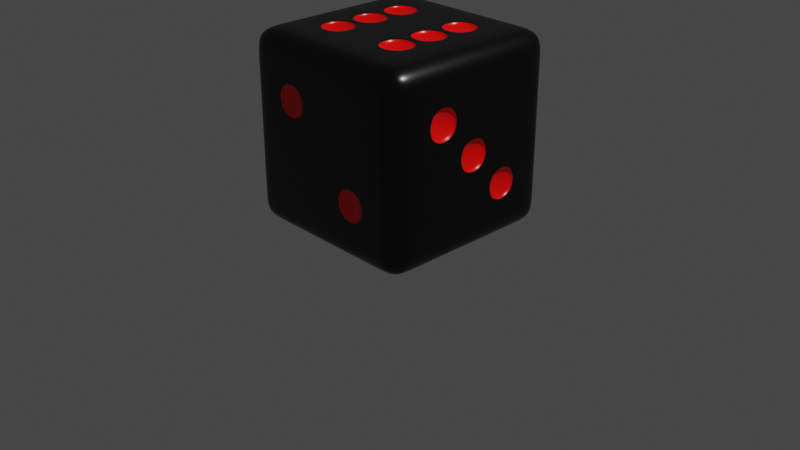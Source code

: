 # Source: dice.blend  (saved by Blender 3.6.13; exported with 4.5.12 LTS)
import bpy
from mathutils import Matrix  # noqa: F401  (used for matrix-valued properties, if any)

bpy.ops.wm.read_factory_settings(use_empty=True)
scene = bpy.context.scene
scene.name = 'Scene'

# ---- collections
col_collection = bpy.data.collections.new('Collection'); scene.collection.children.link(col_collection)

# ---- materials (node trees are filled in below, after node groups)
mat_red = bpy.data.materials.new('red')
mat_red.use_transparent_shadow = False
mat_black = bpy.data.materials.new('black')
mat_black.use_transparent_shadow = False

# ---- material node trees
mat_red.use_nodes = True; mat_red.node_tree.nodes.clear()
_N = mat_red.node_tree.nodes; _L = mat_red.node_tree.links
n0 = _N.new('ShaderNodeBsdfPrincipled'); n0.name = 'Principled BSDF'; n0.location = (10, 300)
n0.distribution = 'GGX'
n0.subsurface_method = 'RANDOM_WALK_SKIN'
n0.inputs[0].default_value = (1.0, 0.0009682, 0.0, 1.0)
n0.inputs[2].default_value = 0.3
n0.inputs[3].default_value = 1.45
n0.inputs[27].default_value = (0.0, 0.0, 0.0, 1.0)
n0.inputs[28].default_value = 1.0
n1 = _N.new('ShaderNodeOutputMaterial'); n1.name = 'Material Output'; n1.location = (300, 300)
_L.new(n0.outputs[0], n1.inputs[0])
n1.is_active_output = True
mat_black.use_nodes = True; mat_black.node_tree.nodes.clear()
_N = mat_black.node_tree.nodes; _L = mat_black.node_tree.links
n0 = _N.new('ShaderNodeBsdfPrincipled'); n0.name = 'Principled BSDF'; n0.location = (10, 300)
n0.distribution = 'GGX'
n0.subsurface_method = 'RANDOM_WALK_SKIN'
n0.inputs[0].default_value = (0.0, 0.0, 0.0, 1.0)
n0.inputs[2].default_value = 0.3
n0.inputs[3].default_value = 1.45
n0.inputs[27].default_value = (0.0, 0.0, 0.0, 1.0)
n0.inputs[28].default_value = 1.0
n1 = _N.new('ShaderNodeOutputMaterial'); n1.name = 'Material Output'; n1.location = (300, 300)
_L.new(n0.outputs[0], n1.inputs[0])
n1.is_active_output = True

# ---- world
world_world = bpy.data.worlds.new('World'); scene.world = world_world
world_world.use_nodes = True; world_world.node_tree.nodes.clear()
_N = world_world.node_tree.nodes; _L = world_world.node_tree.links
n0 = _N.new('ShaderNodeOutputWorld'); n0.name = 'World Output'; n0.location = (300, 300)
n1 = _N.new('ShaderNodeBackground'); n1.name = 'Background'; n1.location = (10, 300)
n1.inputs[0].default_value = (0.05088, 0.05088, 0.05088, 1.0)
_L.new(n1.outputs[0], n0.inputs[0])
n0.is_active_output = True
world_world.color = (0.05088, 0.05088, 0.05088)
world_world.use_sun_shadow = False
world_world.sun_shadow_jitter_overblur = 0.0

# ---- cameras
cam_camera = bpy.data.cameras.new('Camera')
cam_camera.clip_end = 100.0
cam_camera.ortho_scale = 7.314

# ---- lights
light_light = bpy.data.lights.new('Light', 'POINT')
light_light.transmission_factor = 0.0
light_light.energy = 1000.0
light_light.shadow_soft_size = 0.1
light_light.shadow_maximum_resolution = 0.006
light_light.use_absolute_resolution = True

# ---- meshes
me_cube_002 = bpy.data.meshes.new('Cube.002')
me_cube_002.from_pydata([(0.6011, 0.6, 1.0), (0.6011, 0.2, 1.0), (0.6011, -0.2, 1.0), (0.6011, -0.6, 1.0), (0.2011, 0.6, 1.0), (0.2011, 0.2, 1.0), (0.2011, -0.2, 1.0), (0.2011, -0.6, 1.0), (-0.1989, 0.6, 1.0), (-0.1989, 0.2, 1.0), (-0.1989, -0.2, 1.0), (-0.1989, -0.6, 1.0), (-0.5989, 0.6, 1.0), (-0.5989, 0.2, 1.0), (-0.5989, -0.2, 1.0), (-0.5989, -0.6, 1.0), (-0.5989, 0.6, -1.0), (-0.5989, 0.2, -1.0), (-0.5989, -0.2, -1.0), (-0.5989, -0.6, -1.0), (-0.1989, 0.6, -1.0), (-0.1989, 0.2, -1.0), (-0.1989, -0.2, -1.0), (-0.1989, -0.6, -1.0), (0.2011, 0.6, -1.0), (0.2011, 0.2, -1.0), (0.2011, -0.2, -1.0), (0.2011, -0.6, -1.0), (0.6011, 0.6, -1.0), (0.6011, 0.2, -1.0), (0.6011, -0.2, -1.0), (0.6011, -0.6, -1.0), (0.6011, -1.0, 0.6), (0.6011, -1.0, 0.2), (0.6011, -1.0, -0.2), (0.6011, -1.0, -0.6), (0.2011, -1.0, 0.6), (0.2011, -1.0, 0.2), (0.2011, -1.0, -0.2), (0.2011, -1.0, -0.6), (-0.1989, -1.0, 0.6), (-0.1989, -1.0, 0.2), (-0.1989, -1.0, -0.2), (-0.1989, -1.0, -0.6), (-0.5989, -1.0, 0.6), (-0.5989, -1.0, 0.2), (-0.5989, -1.0, -0.2), (-0.5989, -1.0, -0.6), (-0.5989, 1.0, 0.6), (-0.5989, 1.0, 0.2), (-0.5989, 1.0, -0.2), (-0.5989, 1.0, -0.6), (-0.1989, 1.0, 0.6), (-0.1989, 1.0, 0.2), (-0.1989, 1.0, -0.2), (-0.1989, 1.0, -0.6), (0.2011, 1.0, 0.6), (0.2011, 1.0, 0.2), (0.2011, 1.0, -0.2), (0.2011, 1.0, -0.6), (0.6011, 1.0, 0.6), (0.6011, 1.0, 0.2), (0.6011, 1.0, -0.2), (0.6011, 1.0, -0.6), (1.0, 0.6, 0.6), (1.0, 0.6, 0.2), (1.0, 0.6, -0.2), (1.0, 0.6, -0.6), (1.0, 0.2, 0.6), (1.0, 0.2, 0.2), (1.0, 0.2, -0.2), (1.0, 0.2, -0.6), (1.0, -0.2, 0.6), (1.0, -0.2, 0.2), (1.0, -0.2, -0.2), (1.0, -0.2, -0.6), (1.0, -0.6, 0.6), (1.0, -0.6, 0.2), (1.0, -0.6, -0.2), (1.0, -0.6, -0.6), (-1.0, -0.6, 0.6), (-1.0, -0.6, 0.2), (-1.0, -0.6, -0.2), (-1.0, -0.6, -0.6), (-1.0, -0.2, 0.6), (-1.0, -0.2, 0.2), (-1.0, -0.2, -0.2), (-1.0, -0.2, -0.6), (-1.0, 0.2, 0.6), (-1.0, 0.2, 0.2), (-1.0, 0.2, -0.2), (-1.0, 0.2, -0.6), (-1.0, 0.6, 0.6), (-1.0, 0.6, 0.2), (-1.0, 0.6, -0.2), (-1.0, 0.6, -0.6), (-1.0, -0.8, -0.8), (-0.8, -0.8, -1.0), (-0.8, -1.0, -0.8), (-0.9848, -0.8, -0.8765), (-0.9414, -0.8, -0.9414), (-0.9848, -0.8765, -0.8), (-0.9664, -0.8785, -0.8785), (-0.9313, -0.8745, -0.9313), (-0.9155, -0.9155, -0.9155), (-0.8, -0.8765, -0.9848), (-0.8, -0.9414, -0.9414), (-0.8765, -0.8, -0.9848), (-0.8785, -0.8785, -0.9664), (-0.8745, -0.9313, -0.9313), (-0.8765, -0.9848, -0.8), (-0.9414, -0.9414, -0.8), (-0.8, -0.9848, -0.8765), (-0.8785, -0.9664, -0.8785), (-0.9313, -0.9313, -0.8745), (-1.0, -0.8, 0.8), (-0.8, -1.0, 0.8), (-0.8, -0.8, 1.0), (-0.9848, -0.8765, 0.8), (-0.9414, -0.9414, 0.8), (-0.9848, -0.8, 0.8765), (-0.9664, -0.8785, 0.8785), (-0.9313, -0.9313, 0.8745), (-0.9155, -0.9155, 0.9155), (-0.8, -0.9848, 0.8765), (-0.8, -0.9414, 0.9414), (-0.8765, -0.9848, 0.8), (-0.8785, -0.9664, 0.8785), (-0.8745, -0.9313, 0.9313), (-0.8765, -0.8, 0.9848), (-0.9414, -0.8, 0.9414), (-0.8, -0.8765, 0.9848), (-0.8785, -0.8785, 0.9664), (-0.9313, -0.8745, 0.9313), (-1.0, 0.8, -0.8), (-0.8, 1.0, -0.8), (-0.8, 0.8, -1.0), (-0.9848, 0.8765, -0.8), (-0.9414, 0.9414, -0.8), (-0.9848, 0.8, -0.8765), (-0.9664, 0.8785, -0.8785), (-0.9313, 0.9313, -0.8745), (-0.9155, 0.9155, -0.9155), (-0.8, 0.9848, -0.8765), (-0.8, 0.9414, -0.9414), (-0.8765, 0.9848, -0.8), (-0.8785, 0.9664, -0.8785), (-0.8745, 0.9313, -0.9313), (-0.8765, 0.8, -0.9848), (-0.9414, 0.8, -0.9414), (-0.8, 0.8765, -0.9848), (-0.8785, 0.8785, -0.9664), (-0.9313, 0.8745, -0.9313), (-1.0, 0.8, 0.8), (-0.8, 0.8, 1.0), (-0.8, 1.0, 0.8), (-0.9848, 0.8, 0.8765), (-0.9414, 0.8, 0.9414), (-0.9848, 0.8765, 0.8), (-0.9664, 0.8785, 0.8785), (-0.9313, 0.8745, 0.9313), (-0.9155, 0.9155, 0.9155), (-0.8, 0.8765, 0.9848), (-0.8, 0.9414, 0.9414), (-0.8765, 0.8, 0.9848), (-0.8785, 0.8785, 0.9664), (-0.8745, 0.9313, 0.9313), (-0.8765, 0.9848, 0.8), (-0.9414, 0.9414, 0.8), (-0.8, 0.9848, 0.8765), (-0.8785, 0.9664, 0.8785), (-0.9313, 0.9313, 0.8745), (1.0, -0.8, -0.8), (0.8, -1.0, -0.8), (0.8, -0.8, -1.0), (0.9848, -0.8765, -0.8), (0.9414, -0.9414, -0.8), (0.9848, -0.8, -0.8765), (0.9664, -0.8785, -0.8785), (0.9313, -0.9313, -0.8745), (0.9155, -0.9155, -0.9155), (0.8, -0.9848, -0.8765), (0.8, -0.9414, -0.9414), (0.8765, -0.9848, -0.8), (0.8785, -0.9664, -0.8785), (0.8745, -0.9313, -0.9313), (0.8765, -0.8, -0.9848), (0.9414, -0.8, -0.9414), (0.8, -0.8765, -0.9848), (0.8785, -0.8785, -0.9664), (0.9313, -0.8745, -0.9313), (1.0, -0.8, 0.8), (0.8, -0.8, 1.0), (0.8, -1.0, 0.8), (0.9848, -0.8, 0.8765), (0.9414, -0.8, 0.9414), (0.9848, -0.8765, 0.8), (0.9664, -0.8785, 0.8785), (0.9313, -0.8745, 0.9313), (0.9155, -0.9155, 0.9155), (0.8, -0.8765, 0.9848), (0.8, -0.9414, 0.9414), (0.8765, -0.8, 0.9848), (0.8785, -0.8785, 0.9664), (0.8745, -0.9313, 0.9313), (0.8765, -0.9848, 0.8), (0.9414, -0.9414, 0.8), (0.8, -0.9848, 0.8765), (0.8785, -0.9664, 0.8785), (0.9313, -0.9313, 0.8745), (0.8, 1.0, -0.8), (1.0, 0.8, -0.8), (0.8, 0.8, -1.0), (0.8765, 0.9848, -0.8), (0.9414, 0.9414, -0.8), (0.8, 0.9848, -0.8765), (0.8785, 0.9664, -0.8785), (0.9313, 0.9313, -0.8745), (0.9155, 0.9155, -0.9155), (0.9848, 0.8, -0.8765), (0.9414, 0.8, -0.9414), (0.9848, 0.8765, -0.8), (0.9664, 0.8785, -0.8785), (0.9313, 0.8745, -0.9313), (0.8, 0.8765, -0.9848), (0.8, 0.9414, -0.9414), (0.8765, 0.8, -0.9848), (0.8785, 0.8785, -0.9664), (0.8745, 0.9313, -0.9313), (0.8, 1.0, 0.8), (0.8, 0.8, 1.0), (1.0, 0.8, 0.8), (0.8, 0.9848, 0.8765), (0.8, 0.9414, 0.9414), (0.8765, 0.9848, 0.8), (0.8785, 0.9664, 0.8785), (0.8745, 0.9313, 0.9313), (0.9155, 0.9155, 0.9155), (0.8765, 0.8, 0.9848), (0.9414, 0.8, 0.9414), (0.8, 0.8765, 0.9848), (0.8785, 0.8785, 0.9664), (0.9313, 0.8745, 0.9313), (0.9848, 0.8765, 0.8), (0.9414, 0.9414, 0.8), (0.9848, 0.8, 0.8765), (0.9664, 0.8785, 0.8785), (0.9313, 0.9313, 0.8745), (0.6011, 0.8, -1.0), (0.6011, 1.0, -0.8), (0.6011, 0.8765, -0.9848), (0.6011, 0.9414, -0.9414), (0.6011, 0.9848, -0.8765), (0.2011, 0.8, -1.0), (0.2011, 1.0, -0.8), (0.2011, 0.8765, -0.9848), (0.2011, 0.9414, -0.9414), (0.2011, 0.9848, -0.8765), (-0.1989, 0.8, -1.0), (-0.1989, 1.0, -0.8), (-0.1989, 0.8765, -0.9848), (-0.1989, 0.9414, -0.9414), (-0.1989, 0.9848, -0.8765), (-0.5989, 1.0, -0.8), (-0.5989, 0.8, -1.0), (-0.5989, 0.9848, -0.8765), (-0.5989, 0.9414, -0.9414), (-0.5989, 0.8765, -0.9848), (-0.5989, 0.8, 1.0), (-0.5989, 1.0, 0.8), (-0.5989, 0.8765, 0.9848), (-0.5989, 0.9414, 0.9414), (-0.5989, 0.9848, 0.8765), (-0.1989, 0.8, 1.0), (-0.1989, 1.0, 0.8), (-0.1989, 0.8765, 0.9848), (-0.1989, 0.9414, 0.9414), (-0.1989, 0.9848, 0.8765), (0.2011, 0.8, 1.0), (0.2011, 1.0, 0.8), (0.2011, 0.8765, 0.9848), (0.2011, 0.9414, 0.9414), (0.2011, 0.9848, 0.8765), (0.6011, 1.0, 0.8), (0.6011, 0.8, 1.0), (0.6011, 0.9848, 0.8765), (0.6011, 0.9414, 0.9414), (0.6011, 0.8765, 0.9848), (-0.5989, -0.8, -1.0), (-0.5989, -1.0, -0.8), (-0.5989, -0.8765, -0.9848), (-0.5989, -0.9414, -0.9414), (-0.5989, -0.9848, -0.8765), (-0.1989, -0.8, -1.0), (-0.1989, -1.0, -0.8), (-0.1989, -0.8765, -0.9848), (-0.1989, -0.9414, -0.9414), (-0.1989, -0.9848, -0.8765), (0.2011, -0.8, -1.0), (0.2011, -1.0, -0.8), (0.2011, -0.8765, -0.9848), (0.2011, -0.9414, -0.9414), (0.2011, -0.9848, -0.8765), (0.6011, -1.0, -0.8), (0.6011, -0.8, -1.0), (0.6011, -0.9848, -0.8765), (0.6011, -0.9414, -0.9414), (0.6011, -0.8765, -0.9848), (0.6011, -0.8, 1.0), (0.6011, -1.0, 0.8), (0.6011, -0.8765, 0.9848), (0.6011, -0.9414, 0.9414), (0.6011, -0.9848, 0.8765), (0.2011, -0.8, 1.0), (0.2011, -1.0, 0.8), (0.2011, -0.8765, 0.9848), (0.2011, -0.9414, 0.9414), (0.2011, -0.9848, 0.8765), (-0.1989, -0.8, 1.0), (-0.1989, -1.0, 0.8), (-0.1989, -0.8765, 0.9848), (-0.1989, -0.9414, 0.9414), (-0.1989, -0.9848, 0.8765), (-0.5989, -1.0, 0.8), (-0.5989, -0.8, 1.0), (-0.5989, -0.9848, 0.8765), (-0.5989, -0.9414, 0.9414), (-0.5989, -0.8765, 0.9848), (-0.8, 0.6, -1.0), (-1.0, 0.6, -0.8), (-0.8765, 0.6, -0.9848), (-0.9414, 0.6, -0.9414), (-0.9848, 0.6, -0.8765), (-0.8, 0.2, -1.0), (-1.0, 0.2, -0.8), (-0.8765, 0.2, -0.9848), (-0.9414, 0.2, -0.9414), (-0.9848, 0.2, -0.8765), (-0.8, -0.2, -1.0), (-1.0, -0.2, -0.8), (-0.8765, -0.2, -0.9848), (-0.9414, -0.2, -0.9414), (-0.9848, -0.2, -0.8765), (-1.0, -0.6, -0.8), (-0.8, -0.6, -1.0), (-0.9848, -0.6, -0.8765), (-0.9414, -0.6, -0.9414), (-0.8765, -0.6, -0.9848), (-0.8, -0.6, 1.0), (-1.0, -0.6, 0.8), (-0.8765, -0.6, 0.9848), (-0.9414, -0.6, 0.9414), (-0.9848, -0.6, 0.8765), (-0.8, -0.2, 1.0), (-1.0, -0.2, 0.8), (-0.8765, -0.2, 0.9848), (-0.9414, -0.2, 0.9414), (-0.9848, -0.2, 0.8765), (-0.8, 0.2, 1.0), (-1.0, 0.2, 0.8), (-0.8765, 0.2, 0.9848), (-0.9414, 0.2, 0.9414), (-0.9848, 0.2, 0.8765), (-1.0, 0.6, 0.8), (-0.8, 0.6, 1.0), (-0.9848, 0.6, 0.8765), (-0.9414, 0.6, 0.9414), (-0.8765, 0.6, 0.9848), (0.8, -0.6, -1.0), (1.0, -0.6, -0.8), (0.8765, -0.6, -0.9848), (0.9414, -0.6, -0.9414), (0.9848, -0.6, -0.8765), (0.8, -0.2, -1.0), (1.0, -0.2, -0.8), (0.8765, -0.2, -0.9848), (0.9414, -0.2, -0.9414), (0.9848, -0.2, -0.8765), (0.8, 0.2, -1.0), (1.0, 0.2, -0.8), (0.8765, 0.2, -0.9848), (0.9414, 0.2, -0.9414), (0.9848, 0.2, -0.8765), (1.0, 0.6, -0.8), (0.8, 0.6, -1.0), (0.9848, 0.6, -0.8765), (0.9414, 0.6, -0.9414), (0.8765, 0.6, -0.9848), (0.8, 0.6, 1.0), (1.0, 0.6, 0.8), (0.8765, 0.6, 0.9848), (0.9414, 0.6, 0.9414), (0.9848, 0.6, 0.8765), (0.8, 0.2, 1.0), (1.0, 0.2, 0.8), (0.8765, 0.2, 0.9848), (0.9414, 0.2, 0.9414), (0.9848, 0.2, 0.8765), (0.8, -0.2, 1.0), (1.0, -0.2, 0.8), (0.8765, -0.2, 0.9848), (0.9414, -0.2, 0.9414), (0.9848, -0.2, 0.8765), (1.0, -0.6, 0.8), (0.8, -0.6, 1.0), (0.9848, -0.6, 0.8765), (0.9414, -0.6, 0.9414), (0.8765, -0.6, 0.9848), (-0.8, -1.0, -0.6), (-1.0, -0.8, -0.6), (-0.8765, -0.9848, -0.6), (-0.9414, -0.9414, -0.6), (-0.9848, -0.8765, -0.6), (-0.8, -1.0, -0.2), (-1.0, -0.8, -0.2), (-0.8765, -0.9848, -0.2), (-0.9414, -0.9414, -0.2), (-0.9848, -0.8765, -0.2), (-0.8, -1.0, 0.2), (-1.0, -0.8, 0.2), (-0.8765, -0.9848, 0.2), (-0.9414, -0.9414, 0.2), (-0.9848, -0.8765, 0.2), (-1.0, -0.8, 0.6), (-0.8, -1.0, 0.6), (-0.9848, -0.8765, 0.6), (-0.9414, -0.9414, 0.6), (-0.8765, -0.9848, 0.6), (-0.8, 1.0, 0.6), (-1.0, 0.8, 0.6), (-0.8765, 0.9848, 0.6), (-0.9414, 0.9414, 0.6), (-0.9848, 0.8765, 0.6), (-0.8, 1.0, 0.2), (-1.0, 0.8, 0.2), (-0.8765, 0.9848, 0.2), (-0.9414, 0.9414, 0.2), (-0.9848, 0.8765, 0.2), (-0.8, 1.0, -0.2), (-1.0, 0.8, -0.2), (-0.8765, 0.9848, -0.2), (-0.9414, 0.9414, -0.2), (-0.9848, 0.8765, -0.2), (-1.0, 0.8, -0.6), (-0.8, 1.0, -0.6), (-0.9848, 0.8765, -0.6), (-0.9414, 0.9414, -0.6), (-0.8765, 0.9848, -0.6), (1.0, 0.8, 0.6), (0.8, 1.0, 0.6), (0.9848, 0.8765, 0.6), (0.9414, 0.9414, 0.6), (0.8765, 0.9848, 0.6), (1.0, 0.8, 0.2), (0.8, 1.0, 0.2), (0.9848, 0.8765, 0.2), (0.9414, 0.9414, 0.2), (0.8765, 0.9848, 0.2), (1.0, 0.8, -0.2), (0.8, 1.0, -0.2), (0.9848, 0.8765, -0.2), (0.9414, 0.9414, -0.2), (0.8765, 0.9848, -0.2), (0.8, 1.0, -0.6), (1.0, 0.8, -0.6), (0.8765, 0.9848, -0.6), (0.9414, 0.9414, -0.6), (0.9848, 0.8765, -0.6), (0.8, -1.0, 0.6), (1.0, -0.8, 0.6), (0.8765, -0.9848, 0.6), (0.9414, -0.9414, 0.6), (0.9848, -0.8765, 0.6), (0.8, -1.0, 0.2), (1.0, -0.8, 0.2), (0.8765, -0.9848, 0.2), (0.9414, -0.9414, 0.2), (0.9848, -0.8765, 0.2), (0.8, -1.0, -0.2), (1.0, -0.8, -0.2), (0.8765, -0.9848, -0.2), (0.9414, -0.9414, -0.2), (0.9848, -0.8765, -0.2), (1.0, -0.8, -0.6), (0.8, -1.0, -0.6), (0.9848, -0.8765, -0.6), (0.9414, -0.9414, -0.6), (0.8765, -0.9848, -0.6), (-0.1689, 0.17, -1.0), (0.1711, 0.17, -1.0), (0.1711, -0.17, -1.0), (-0.1689, -0.17, -1.0), (-0.2289, 0.57, 1.0), (-0.5689, 0.57, 1.0), (-0.5689, 0.23, 1.0), (-0.2289, 0.23, 1.0), (-0.2289, 0.17, 1.0), (-0.5689, 0.17, 1.0), (-0.5689, -0.17, 1.0), (-0.2289, -0.17, 1.0), (-0.2289, -0.23, 1.0), (-0.5689, -0.23, 1.0), (-0.5689, -0.57, 1.0), (-0.2289, -0.57, 1.0), (0.5711, 0.57, 1.0), (0.2311, 0.57, 1.0), (0.2311, 0.23, 1.0), (0.5711, 0.23, 1.0), (0.5711, 0.17, 1.0), (0.2311, 0.17, 1.0), (0.2311, -0.17, 1.0), (0.5711, -0.17, 1.0), (0.5711, -0.23, 1.0), (0.2311, -0.23, 1.0), (0.2311, -0.57, 1.0), (0.5711, -0.57, 1.0), (-1.0, 0.23, -0.57), (-1.0, 0.23, -0.23), (-1.0, 0.57, -0.23), (-1.0, 0.57, -0.57), (-1.0, 0.23, 0.23), (-1.0, 0.23, 0.57), (-1.0, 0.57, 0.57), (-1.0, 0.57, 0.23), (-1.0, -0.57, -0.57), (-1.0, -0.57, -0.23), (-1.0, -0.23, -0.23), (-1.0, -0.23, -0.57), (-1.0, -0.57, 0.23), (-1.0, -0.57, 0.57), (-1.0, -0.23, 0.57), (-1.0, -0.23, 0.23), (1.0, -0.23, 0.23), (1.0, -0.23, 0.57), (1.0, -0.57, 0.57), (1.0, -0.57, 0.23), (1.0, 0.17, -0.17), (1.0, 0.17, 0.17), (1.0, -0.17, 0.17), (1.0, -0.17, -0.17), (1.0, 0.57, -0.57), (1.0, 0.57, -0.23), (1.0, 0.23, -0.23), (1.0, 0.23, -0.57), (0.2311, 1.0, -0.57), (0.2311, 1.0, -0.23), (0.5711, 1.0, -0.23), (0.5711, 1.0, -0.57), (0.2311, 1.0, 0.23), (0.2311, 1.0, 0.57), (0.5711, 1.0, 0.57), (0.5711, 1.0, 0.23), (-0.1689, 1.0, -0.17), (-0.1689, 1.0, 0.17), (0.1711, 1.0, 0.17), (0.1711, 1.0, -0.17), (-0.5689, 1.0, -0.57), (-0.5689, 1.0, -0.23), (-0.2289, 1.0, -0.23), (-0.2289, 1.0, -0.57), (-0.5689, 1.0, 0.23), (-0.5689, 1.0, 0.57), (-0.2289, 1.0, 0.57), (-0.2289, 1.0, 0.23), (-0.2289, -1.0, 0.23), (-0.2289, -1.0, 0.57), (-0.5689, -1.0, 0.57), (-0.5689, -1.0, 0.23), (0.5711, -1.0, -0.57), (0.5711, -1.0, -0.23), (0.2311, -1.0, -0.23), (0.2311, -1.0, -0.57), (0.1711, 0.17, -0.97), (-0.1689, 0.17, -0.97), (-0.1689, -0.17, -0.97), (0.1711, -0.17, -0.97), (-0.5689, 0.57, 0.97), (-0.2289, 0.57, 0.97), (-0.2289, 0.23, 0.97), (-0.5689, 0.23, 0.97), (-0.5689, 0.17, 0.97), (-0.2289, 0.17, 0.97), (-0.2289, -0.17, 0.97), (-0.5689, -0.17, 0.97), (-0.5689, -0.23, 0.97), (-0.2289, -0.23, 0.97), (-0.2289, -0.57, 0.97), (-0.5689, -0.57, 0.97), (0.2311, 0.57, 0.97), (0.5711, 0.57, 0.97), (0.5711, 0.23, 0.97), (0.2311, 0.23, 0.97), (0.2311, 0.17, 0.97), (0.5711, 0.17, 0.97), (0.5711, -0.17, 0.97), (0.2311, -0.17, 0.97), (0.2311, -0.23, 0.97), (0.5711, -0.23, 0.97), (0.5711, -0.57, 0.97), (0.2311, -0.57, 0.97), (-0.97, 0.23, -0.23), (-0.97, 0.23, -0.57), (-0.97, 0.57, -0.57), (-0.97, 0.57, -0.23), (-0.97, 0.23, 0.57), (-0.97, 0.23, 0.23), (-0.97, 0.57, 0.23), (-0.97, 0.57, 0.57), (-0.97, -0.57, -0.23), (-0.97, -0.57, -0.57), (-0.97, -0.23, -0.57), (-0.97, -0.23, -0.23), (-0.97, -0.57, 0.57), (-0.97, -0.57, 0.23), (-0.97, -0.23, 0.23), (-0.97, -0.23, 0.57), (0.97, -0.23, 0.57), (0.97, -0.23, 0.23), (0.97, -0.57, 0.23), (0.97, -0.57, 0.57), (0.97, 0.17, 0.17), (0.97, 0.17, -0.17), (0.97, -0.17, -0.17), (0.97, -0.17, 0.17), (0.97, 0.57, -0.23), (0.97, 0.57, -0.57), (0.97, 0.23, -0.57), (0.97, 0.23, -0.23), (0.2311, 0.97, -0.23), (0.2311, 0.97, -0.57), (0.5711, 0.97, -0.57), (0.5711, 0.97, -0.23), (0.2311, 0.97, 0.57), (0.2311, 0.97, 0.23), (0.5711, 0.97, 0.23), (0.5711, 0.97, 0.57), (-0.1689, 0.97, 0.17), (-0.1689, 0.97, -0.17), (0.1711, 0.97, -0.17), (0.1711, 0.97, 0.17), (-0.5689, 0.97, -0.23), (-0.5689, 0.97, -0.57), (-0.2289, 0.97, -0.57), (-0.2289, 0.97, -0.23), (-0.5689, 0.97, 0.57), (-0.5689, 0.97, 0.23), (-0.2289, 0.97, 0.23), (-0.2289, 0.97, 0.57), (-0.2289, -0.97, 0.57), (-0.2289, -0.97, 0.23), (-0.5689, -0.97, 0.23), (-0.5689, -0.97, 0.57), (0.5711, -0.97, -0.23), (0.5711, -0.97, -0.57), (0.2311, -0.97, -0.57), (0.2311, -0.97, -0.23), (-0.01886, 0.02, -0.933), (0.02114, 0.02, -0.933), (0.02114, -0.02, -0.933), (-0.01886, -0.02, -0.933), (-0.3789, 0.42, 0.933), (-0.4189, 0.42, 0.933), (-0.4189, 0.38, 0.933), (-0.3789, 0.38, 0.933), (-0.3789, 0.02, 0.933), (-0.4189, 0.02, 0.933), (-0.4189, -0.02, 0.933), (-0.3789, -0.02, 0.933), (-0.3789, -0.38, 0.933), (-0.4189, -0.38, 0.933), (-0.4189, -0.42, 0.933), (-0.3789, -0.42, 0.933), (0.4211, 0.42, 0.933), (0.3811, 0.42, 0.933), (0.3811, 0.38, 0.933), (0.4211, 0.38, 0.933), (0.4211, 0.02, 0.933), (0.3811, 0.02, 0.933), (0.3811, -0.02, 0.933), (0.4211, -0.02, 0.933), (0.4211, -0.38, 0.933), (0.3811, -0.38, 0.933), (0.3811, -0.42, 0.933), (0.4211, -0.42, 0.933), (-0.933, 0.38, -0.42), (-0.933, 0.38, -0.38), (-0.933, 0.42, -0.38), (-0.933, 0.42, -0.42), (-0.933, 0.38, 0.38), (-0.933, 0.38, 0.42), (-0.933, 0.42, 0.42), (-0.933, 0.42, 0.38), (-0.933, -0.42, -0.42), (-0.933, -0.42, -0.38), (-0.933, -0.38, -0.38), (-0.933, -0.38, -0.42), (-0.933, -0.42, 0.38), (-0.933, -0.42, 0.42), (-0.933, -0.38, 0.42), (-0.933, -0.38, 0.38), (0.933, -0.38, 0.38), (0.933, -0.38, 0.42), (0.933, -0.42, 0.42), (0.933, -0.42, 0.38), (0.933, 0.02, -0.02), (0.933, 0.02, 0.02), (0.933, -0.02, 0.02), (0.933, -0.02, -0.02), (0.933, 0.42, -0.42), (0.933, 0.42, -0.38), (0.933, 0.38, -0.38), (0.933, 0.38, -0.42), (0.3811, 0.933, -0.42), (0.3811, 0.933, -0.38), (0.4211, 0.933, -0.38), (0.4211, 0.933, -0.42), (0.3811, 0.933, 0.38), (0.3811, 0.933, 0.42), (0.4211, 0.933, 0.42), (0.4211, 0.933, 0.38), (-0.01886, 0.933, -0.02), (-0.01886, 0.933, 0.02), (0.02114, 0.933, 0.02), (0.02114, 0.933, -0.02), (-0.4189, 0.933, -0.42), (-0.4189, 0.933, -0.38), (-0.3789, 0.933, -0.38), (-0.3789, 0.933, -0.42), (-0.4189, 0.933, 0.38), (-0.4189, 0.933, 0.42), (-0.3789, 0.933, 0.42), (-0.3789, 0.933, 0.38), (-0.3789, -0.933, 0.38), (-0.3789, -0.933, 0.42), (-0.4189, -0.933, 0.42), (-0.4189, -0.933, 0.38), (0.4211, -0.933, -0.42), (0.4211, -0.933, -0.38), (0.3811, -0.933, -0.38), (0.3811, -0.933, -0.42)], [], [(369, 79, 483, 172), (254, 59, 63, 249), (249, 63, 463, 210), (15, 348, 117, 324), (404, 3, 308, 192), (329, 95, 443, 134), (468, 193, 309, 32), (36, 314, 319, 40), (40, 319, 323, 44), (334, 91, 95, 329), (289, 47, 408, 98), (299, 39, 43, 294), (303, 35, 39, 299), (32, 309, 314, 36), (76, 403, 191, 469), (3, 7, 313, 308), (7, 11, 318, 313), (11, 15, 324, 318), (92, 363, 153, 429), (278, 273, 8, 4), (284, 278, 4, 0), (294, 43, 47, 289), (259, 55, 59, 254), (24, 28, 29, 25), (25, 29, 30, 26), (26, 30, 31, 27), (263, 51, 55, 259), (20, 24, 25, 21), (514, 515, 598, 599), (22, 26, 27, 23), (273, 268, 12, 8), (16, 20, 21, 17), (17, 21, 22, 18), (18, 22, 23, 19), (268, 154, 364, 12), (339, 87, 91, 334), (343, 83, 87, 339), (80, 349, 354, 84), (48, 269, 274, 52), (555, 552, 637, 638), (500, 501, 584, 585), (566, 567, 650, 651), (52, 274, 279, 56), (4, 8, 9, 5), (5, 9, 10, 6), (6, 10, 11, 7), (56, 279, 283, 60), (513, 514, 599, 596), (552, 553, 636, 637), (565, 566, 651, 648), (448, 231, 389, 64), (68, 394, 399, 72), (72, 399, 403, 76), (47, 46, 413, 408), (428, 155, 269, 48), (374, 75, 79, 369), (88, 359, 363, 92), (84, 354, 359, 88), (230, 284, 0, 388), (64, 389, 394, 68), (383, 67, 71, 379), (379, 71, 75, 374), (60, 283, 229, 449), (388, 0, 1, 393), (393, 1, 2, 398), (398, 2, 3, 404), (44, 323, 116, 424), (14, 353, 348, 15), (13, 358, 353, 14), (12, 364, 358, 13), (328, 16, 17, 333), (515, 512, 597, 598), (90, 89, 93, 94), (526, 527, 610, 611), (333, 17, 18, 338), (87, 86, 90, 91), (86, 85, 89, 90), (85, 84, 88, 89), (338, 18, 19, 344), (567, 564, 649, 650), (82, 81, 85, 86), (512, 513, 596, 597), (344, 19, 288, 97), (46, 45, 418, 413), (45, 44, 424, 418), (93, 92, 429, 434), (30, 373, 368, 31), (75, 74, 78, 79), (74, 73, 77, 78), (525, 526, 611, 608), (29, 378, 373, 30), (71, 70, 74, 75), (564, 565, 648, 649), (69, 68, 72, 73), (28, 384, 378, 29), (527, 524, 609, 610), (66, 65, 69, 70), (65, 64, 68, 69), (248, 212, 384, 28), (77, 76, 469, 474), (63, 62, 459, 463), (62, 61, 454, 459), (253, 248, 28, 24), (538, 539, 622, 623), (58, 57, 61, 62), (524, 525, 608, 609), (258, 253, 24, 20), (55, 54, 58, 59), (537, 538, 623, 620), (53, 52, 56, 57), (264, 258, 20, 16), (498, 499, 582, 583), (50, 49, 53, 54), (539, 536, 621, 622), (136, 264, 16, 328), (61, 60, 449, 454), (95, 94, 439, 443), (94, 93, 434, 439), (19, 23, 293, 288), (43, 42, 46, 47), (42, 41, 45, 46), (550, 551, 634, 635), (23, 27, 298, 293), (39, 38, 42, 43), (38, 37, 41, 42), (37, 36, 40, 41), (27, 31, 304, 298), (497, 498, 583, 580), (34, 33, 37, 38), (33, 32, 36, 37), (31, 368, 174, 304), (79, 78, 479, 483), (78, 77, 474, 479), (423, 115, 349, 80), (409, 414, 82, 83), (414, 419, 81, 82), (419, 423, 80, 81), (173, 484, 35, 303), (484, 478, 34, 35), (478, 473, 33, 34), (473, 468, 32, 33), (211, 464, 67, 383), (464, 458, 66, 67), (458, 453, 65, 66), (453, 448, 64, 65), (135, 444, 51, 263), (444, 438, 50, 51), (438, 433, 49, 50), (433, 428, 48, 49), (96, 99, 102, 101), (99, 100, 103, 102), (101, 102, 114, 111), (102, 103, 104, 114), (97, 105, 108, 107), (105, 106, 109, 108), (107, 108, 103, 100), (108, 109, 104, 103), (98, 110, 113, 112), (110, 111, 114, 113), (112, 113, 109, 106), (113, 114, 104, 109), (115, 118, 121, 120), (118, 119, 122, 121), (120, 121, 133, 130), (121, 122, 123, 133), (116, 124, 127, 126), (124, 125, 128, 127), (126, 127, 122, 119), (127, 128, 123, 122), (117, 129, 132, 131), (129, 130, 133, 132), (131, 132, 128, 125), (132, 133, 123, 128), (134, 137, 140, 139), (137, 138, 141, 140), (139, 140, 152, 149), (140, 141, 142, 152), (135, 143, 146, 145), (143, 144, 147, 146), (145, 146, 141, 138), (146, 147, 142, 141), (136, 148, 151, 150), (148, 149, 152, 151), (150, 151, 147, 144), (151, 152, 142, 147), (153, 156, 159, 158), (156, 157, 160, 159), (158, 159, 171, 168), (159, 160, 161, 171), (154, 162, 165, 164), (162, 163, 166, 165), (164, 165, 160, 157), (165, 166, 161, 160), (155, 167, 170, 169), (167, 168, 171, 170), (169, 170, 166, 163), (170, 171, 161, 166), (172, 175, 178, 177), (175, 176, 179, 178), (177, 178, 190, 187), (178, 179, 180, 190), (173, 181, 184, 183), (181, 182, 185, 184), (183, 184, 179, 176), (184, 185, 180, 179), (174, 186, 189, 188), (186, 187, 190, 189), (188, 189, 185, 182), (189, 190, 180, 185), (191, 194, 197, 196), (194, 195, 198, 197), (196, 197, 209, 206), (197, 198, 199, 209), (192, 200, 203, 202), (200, 201, 204, 203), (202, 203, 198, 195), (203, 204, 199, 198), (193, 205, 208, 207), (205, 206, 209, 208), (207, 208, 204, 201), (208, 209, 199, 204), (210, 213, 216, 215), (213, 214, 217, 216), (215, 216, 228, 225), (216, 217, 218, 228), (211, 219, 222, 221), (219, 220, 223, 222), (221, 222, 217, 214), (222, 223, 218, 217), (212, 224, 227, 226), (224, 225, 228, 227), (226, 227, 223, 220), (227, 228, 218, 223), (229, 232, 235, 234), (232, 233, 236, 235), (234, 235, 247, 244), (235, 236, 237, 247), (230, 238, 241, 240), (238, 239, 242, 241), (240, 241, 236, 233), (241, 242, 237, 236), (231, 243, 246, 245), (243, 244, 247, 246), (245, 246, 242, 239), (246, 247, 237, 242), (344, 97, 107, 347), (347, 107, 100, 346), (346, 100, 99, 345), (345, 99, 96, 343), (424, 116, 126, 427), (427, 126, 119, 426), (426, 119, 118, 425), (425, 118, 115, 423), (364, 154, 164, 367), (367, 164, 157, 366), (366, 157, 156, 365), (365, 156, 153, 363), (444, 135, 145, 447), (447, 145, 138, 446), (446, 138, 137, 445), (445, 137, 134, 443), (264, 136, 150, 267), (267, 150, 144, 266), (266, 144, 143, 265), (265, 143, 135, 263), (284, 230, 240, 287), (287, 240, 233, 286), (286, 233, 232, 285), (285, 232, 229, 283), (464, 211, 221, 467), (467, 221, 214, 466), (466, 214, 213, 465), (465, 213, 210, 463), (384, 212, 226, 387), (387, 226, 220, 386), (386, 220, 219, 385), (385, 219, 211, 383), (404, 192, 202, 407), (407, 202, 195, 406), (406, 195, 194, 405), (405, 194, 191, 403), (484, 173, 183, 487), (487, 183, 176, 486), (486, 176, 175, 485), (485, 175, 172, 483), (304, 174, 188, 307), (307, 188, 182, 306), (306, 182, 181, 305), (305, 181, 173, 303), (324, 117, 131, 327), (327, 131, 125, 326), (326, 125, 124, 325), (325, 124, 116, 323), (212, 248, 250, 224), (224, 250, 251, 225), (225, 251, 252, 215), (215, 252, 249, 210), (248, 253, 255, 250), (250, 255, 256, 251), (251, 256, 257, 252), (252, 257, 254, 249), (253, 258, 260, 255), (255, 260, 261, 256), (256, 261, 262, 257), (257, 262, 259, 254), (258, 264, 267, 260), (260, 267, 266, 261), (261, 266, 265, 262), (262, 265, 263, 259), (154, 268, 270, 162), (162, 270, 271, 163), (163, 271, 272, 169), (169, 272, 269, 155), (268, 273, 275, 270), (270, 275, 276, 271), (271, 276, 277, 272), (272, 277, 274, 269), (273, 278, 280, 275), (275, 280, 281, 276), (276, 281, 282, 277), (277, 282, 279, 274), (278, 284, 287, 280), (280, 287, 286, 281), (281, 286, 285, 282), (282, 285, 283, 279), (97, 288, 290, 105), (105, 290, 291, 106), (106, 291, 292, 112), (112, 292, 289, 98), (288, 293, 295, 290), (290, 295, 296, 291), (291, 296, 297, 292), (292, 297, 294, 289), (293, 298, 300, 295), (295, 300, 301, 296), (296, 301, 302, 297), (297, 302, 299, 294), (298, 304, 307, 300), (300, 307, 306, 301), (301, 306, 305, 302), (302, 305, 303, 299), (192, 308, 310, 200), (200, 310, 311, 201), (201, 311, 312, 207), (207, 312, 309, 193), (308, 313, 315, 310), (310, 315, 316, 311), (311, 316, 317, 312), (312, 317, 314, 309), (313, 318, 320, 315), (315, 320, 321, 316), (316, 321, 322, 317), (317, 322, 319, 314), (318, 324, 327, 320), (320, 327, 326, 321), (321, 326, 325, 322), (322, 325, 323, 319), (136, 328, 330, 148), (148, 330, 331, 149), (149, 331, 332, 139), (139, 332, 329, 134), (328, 333, 335, 330), (330, 335, 336, 331), (331, 336, 337, 332), (332, 337, 334, 329), (333, 338, 340, 335), (335, 340, 341, 336), (336, 341, 342, 337), (337, 342, 339, 334), (338, 344, 347, 340), (340, 347, 346, 341), (341, 346, 345, 342), (342, 345, 343, 339), (117, 348, 350, 129), (129, 350, 351, 130), (130, 351, 352, 120), (120, 352, 349, 115), (348, 353, 355, 350), (350, 355, 356, 351), (351, 356, 357, 352), (352, 357, 354, 349), (353, 358, 360, 355), (355, 360, 361, 356), (356, 361, 362, 357), (357, 362, 359, 354), (358, 364, 367, 360), (360, 367, 366, 361), (361, 366, 365, 362), (362, 365, 363, 359), (174, 368, 370, 186), (186, 370, 371, 187), (187, 371, 372, 177), (177, 372, 369, 172), (368, 373, 375, 370), (370, 375, 376, 371), (371, 376, 377, 372), (372, 377, 374, 369), (373, 378, 380, 375), (375, 380, 381, 376), (376, 381, 382, 377), (377, 382, 379, 374), (378, 384, 387, 380), (380, 387, 386, 381), (381, 386, 385, 382), (382, 385, 383, 379), (230, 388, 390, 238), (238, 390, 391, 239), (239, 391, 392, 245), (245, 392, 389, 231), (388, 393, 395, 390), (390, 395, 396, 391), (391, 396, 397, 392), (392, 397, 394, 389), (393, 398, 400, 395), (395, 400, 401, 396), (396, 401, 402, 397), (397, 402, 399, 394), (398, 404, 407, 400), (400, 407, 406, 401), (401, 406, 405, 402), (402, 405, 403, 399), (98, 408, 410, 110), (110, 410, 411, 111), (111, 411, 412, 101), (101, 412, 409, 96), (408, 413, 415, 410), (410, 415, 416, 411), (411, 416, 417, 412), (412, 417, 414, 409), (413, 418, 420, 415), (415, 420, 421, 416), (416, 421, 422, 417), (417, 422, 419, 414), (418, 424, 427, 420), (420, 427, 426, 421), (421, 426, 425, 422), (422, 425, 423, 419), (155, 428, 430, 167), (167, 430, 431, 168), (168, 431, 432, 158), (158, 432, 429, 153), (428, 433, 435, 430), (430, 435, 436, 431), (431, 436, 437, 432), (432, 437, 434, 429), (433, 438, 440, 435), (435, 440, 441, 436), (436, 441, 442, 437), (437, 442, 439, 434), (438, 444, 447, 440), (440, 447, 446, 441), (441, 446, 445, 442), (442, 445, 443, 439), (231, 448, 450, 243), (243, 450, 451, 244), (244, 451, 452, 234), (234, 452, 449, 229), (448, 453, 455, 450), (450, 455, 456, 451), (451, 456, 457, 452), (452, 457, 454, 449), (453, 458, 460, 455), (455, 460, 461, 456), (456, 461, 462, 457), (457, 462, 459, 454), (458, 464, 467, 460), (460, 467, 466, 461), (461, 466, 465, 462), (462, 465, 463, 459), (193, 468, 470, 205), (205, 470, 471, 206), (206, 471, 472, 196), (196, 472, 469, 191), (468, 473, 475, 470), (470, 475, 476, 471), (471, 476, 477, 472), (472, 477, 474, 469), (473, 478, 480, 475), (475, 480, 481, 476), (476, 481, 482, 477), (477, 482, 479, 474), (478, 484, 487, 480), (480, 487, 486, 481), (481, 486, 485, 482), (482, 485, 483, 479), (96, 409, 83, 343), (21, 25, 489, 488), (25, 26, 490, 489), (26, 22, 491, 490), (22, 21, 488, 491), (8, 12, 493, 492), (12, 13, 494, 493), (13, 9, 495, 494), (9, 8, 492, 495), (9, 13, 497, 496), (13, 14, 498, 497), (14, 10, 499, 498), (10, 9, 496, 499), (10, 14, 501, 500), (14, 15, 502, 501), (15, 11, 503, 502), (11, 10, 500, 503), (0, 4, 505, 504), (4, 5, 506, 505), (5, 1, 507, 506), (1, 0, 504, 507), (1, 5, 509, 508), (5, 6, 510, 509), (6, 2, 511, 510), (2, 1, 508, 511), (2, 6, 513, 512), (6, 7, 514, 513), (7, 3, 515, 514), (3, 2, 512, 515), (91, 90, 517, 516), (90, 94, 518, 517), (94, 95, 519, 518), (95, 91, 516, 519), (89, 88, 521, 520), (88, 92, 522, 521), (92, 93, 523, 522), (93, 89, 520, 523), (83, 82, 525, 524), (82, 86, 526, 525), (86, 87, 527, 526), (87, 83, 524, 527), (81, 80, 529, 528), (80, 84, 530, 529), (84, 85, 531, 530), (85, 81, 528, 531), (73, 72, 533, 532), (72, 76, 534, 533), (76, 77, 535, 534), (77, 73, 532, 535), (70, 69, 537, 536), (69, 73, 538, 537), (73, 74, 539, 538), (74, 70, 536, 539), (67, 66, 541, 540), (66, 70, 542, 541), (70, 71, 543, 542), (71, 67, 540, 543), (59, 58, 545, 544), (58, 62, 546, 545), (62, 63, 547, 546), (63, 59, 544, 547), (57, 56, 549, 548), (56, 60, 550, 549), (60, 61, 551, 550), (61, 57, 548, 551), (54, 53, 553, 552), (53, 57, 554, 553), (57, 58, 555, 554), (58, 54, 552, 555), (51, 50, 557, 556), (50, 54, 558, 557), (54, 55, 559, 558), (55, 51, 556, 559), (49, 48, 561, 560), (48, 52, 562, 561), (52, 53, 563, 562), (53, 49, 560, 563), (41, 40, 565, 564), (40, 44, 566, 565), (44, 45, 567, 566), (45, 41, 564, 567), (35, 34, 569, 568), (34, 38, 570, 569), (38, 39, 571, 570), (39, 35, 568, 571), (656, 657, 658, 659), (660, 661, 662, 663), (664, 665, 666, 667), (668, 669, 670, 671), (672, 673, 674, 675), (676, 677, 678, 679), (680, 681, 682, 683), (684, 685, 686, 687), (688, 689, 690, 691), (692, 693, 694, 695), (696, 697, 698, 699), (700, 701, 702, 703), (704, 705, 706, 707), (708, 709, 710, 711), (712, 713, 714, 715), (716, 717, 718, 719), (720, 721, 722, 723), (724, 725, 726, 727), (728, 729, 730, 731), (732, 733, 734, 735), (736, 737, 738, 739), (503, 500, 585, 586), (553, 554, 639, 636), (540, 541, 624, 625), (501, 502, 587, 584), (554, 555, 638, 639), (488, 489, 572, 573), (543, 540, 625, 626), (502, 503, 586, 587), (491, 488, 573, 574), (541, 542, 627, 624), (528, 529, 612, 613), (489, 490, 575, 572), (542, 543, 626, 627), (531, 528, 613, 614), (568, 569, 652, 653), (490, 491, 574, 575), (529, 530, 615, 612), (516, 517, 600, 601), (571, 568, 653, 654), (530, 531, 614, 615), (519, 516, 601, 602), (569, 570, 655, 652), (556, 557, 640, 641), (517, 518, 603, 600), (570, 571, 654, 655), (504, 505, 588, 589), (559, 556, 641, 642), (518, 519, 602, 603), (507, 504, 589, 590), (557, 558, 643, 640), (544, 545, 628, 629), (505, 506, 591, 588), (558, 559, 642, 643), (492, 493, 576, 577), (547, 544, 629, 630), (506, 507, 590, 591), (495, 492, 577, 578), (545, 546, 631, 628), (532, 533, 616, 617), (493, 494, 579, 576), (546, 547, 630, 631), (535, 532, 617, 618), (494, 495, 578, 579), (533, 534, 619, 616), (520, 521, 604, 605), (534, 535, 618, 619), (523, 520, 605, 606), (560, 561, 644, 645), (521, 522, 607, 604), (508, 509, 592, 593), (563, 560, 645, 646), (522, 523, 606, 607), (511, 508, 593, 594), (561, 562, 647, 644), (548, 549, 632, 633), (509, 510, 595, 592), (562, 563, 646, 647), (496, 497, 580, 581), (551, 548, 633, 634), (510, 511, 594, 595), (499, 496, 581, 582), (549, 550, 635, 632), (536, 537, 620, 621), (573, 572, 657, 656), (572, 575, 658, 657), (575, 574, 659, 658), (574, 573, 656, 659), (577, 576, 661, 660), (576, 579, 662, 661), (579, 578, 663, 662), (578, 577, 660, 663), (581, 580, 665, 664), (580, 583, 666, 665), (583, 582, 667, 666), (582, 581, 664, 667), (585, 584, 669, 668), (584, 587, 670, 669), (587, 586, 671, 670), (586, 585, 668, 671), (589, 588, 673, 672), (588, 591, 674, 673), (591, 590, 675, 674), (590, 589, 672, 675), (593, 592, 677, 676), (592, 595, 678, 677), (595, 594, 679, 678), (594, 593, 676, 679), (597, 596, 681, 680), (596, 599, 682, 681), (599, 598, 683, 682), (598, 597, 680, 683), (601, 600, 685, 684), (600, 603, 686, 685), (603, 602, 687, 686), (602, 601, 684, 687), (605, 604, 689, 688), (604, 607, 690, 689), (607, 606, 691, 690), (606, 605, 688, 691), (609, 608, 693, 692), (608, 611, 694, 693), (611, 610, 695, 694), (610, 609, 692, 695), (613, 612, 697, 696), (612, 615, 698, 697), (615, 614, 699, 698), (614, 613, 696, 699), (617, 616, 701, 700), (616, 619, 702, 701), (619, 618, 703, 702), (618, 617, 700, 703), (621, 620, 705, 704), (620, 623, 706, 705), (623, 622, 707, 706), (622, 621, 704, 707), (625, 624, 709, 708), (624, 627, 710, 709), (627, 626, 711, 710), (626, 625, 708, 711), (629, 628, 713, 712), (628, 631, 714, 713), (631, 630, 715, 714), (630, 629, 712, 715), (633, 632, 717, 716), (632, 635, 718, 717), (635, 634, 719, 718), (634, 633, 716, 719), (637, 636, 721, 720), (636, 639, 722, 721), (639, 638, 723, 722), (638, 637, 720, 723), (641, 640, 725, 724), (640, 643, 726, 725), (643, 642, 727, 726), (642, 641, 724, 727), (645, 644, 729, 728), (644, 647, 730, 729), (647, 646, 731, 730), (646, 645, 728, 731), (649, 648, 733, 732), (648, 651, 734, 733), (651, 650, 735, 734), (650, 649, 732, 735), (653, 652, 737, 736), (652, 655, 738, 737), (655, 654, 739, 738), (654, 653, 736, 739)])
me_cube_002.polygons.foreach_set('use_smooth', [True] * 738)
me_cube_002.polygons.foreach_set('material_index', [1, 1, 1, 1, 1, 1, 1, 1, 1, 1, 1, 1, 1, 1, 1, 1, 1, 1, 1, 1, 1, 1, 1, 1, 1, 1, 1, 1, 0, 1, 1, 1, 1, 1, 1, 1, 1, 1, 1, 0, 0, 0, 1, 1, 1, 1, 1, 0, 0, 0, 1, 1, 1, 1, 1, 1, 1, 1, 1, 1, 1, 1, 1, 1, 1, 1, 1, 1, 1, 1, 1, 0, 1, 0, 1, 1, 1, 1, 1, 0, 1, 0, 1, 1, 1, 1, 1, 1, 1, 0, 1, 1, 0, 1, 1, 0, 1, 1, 1, 1, 1, 1, 1, 0, 1, 0, 1, 1, 0, 1, 1, 0, 1, 0, 1, 1, 1, 1, 1, 1, 1, 0, 1, 1, 1, 1, 1, 0, 1, 1, 1, 1, 1, 1, 1, 1, 1, 1, 1, 1, 1, 1, 1, 1, 1, 1, 1, 1, 1, 1, 1, 1, 1, 1, 1, 1, 1, 1, 1, 1, 1, 1, 1, 1, 1, 1, 1, 1, 1, 1, 1, 1, 1, 1, 1, 1, 1, 1, 1, 1, 1, 1, 1, 1, 1, 1, 1, 1, 1, 1, 1, 1, 1, 1, 1, 1, 1, 1, 1, 1, 1, 1, 1, 1, 1, 1, 1, 1, 1, 1, 1, 1, 1, 1, 1, 1, 1, 1, 1, 1, 1, 1, 1, 1, 1, 1, 1, 1, 1, 1, 1, 1, 1, 1, 1, 1, 1, 1, 1, 1, 1, 1, 1, 1, 1, 1, 1, 1, 1, 1, 1, 1, 1, 1, 1, 1, 1, 1, 1, 1, 1, 1, 1, 1, 1, 1, 1, 1, 1, 1, 1, 1, 1, 1, 1, 1, 1, 1, 1, 1, 1, 1, 1, 1, 1, 1, 1, 1, 1, 1, 1, 1, 1, 1, 1, 1, 1, 1, 1, 1, 1, 1, 1, 1, 1, 1, 1, 1, 1, 1, 1, 1, 1, 1, 1, 1, 1, 1, 1, 1, 1, 1, 1, 1, 1, 1, 1, 1, 1, 1, 1, 1, 1, 1, 1, 1, 1, 1, 1, 1, 1, 1, 1, 1, 1, 1, 1, 1, 1, 1, 1, 1, 1, 1, 1, 1, 1, 1, 1, 1, 1, 1, 1, 1, 1, 1, 1, 1, 1, 1, 1, 1, 1, 1, 1, 1, 1, 1, 1, 1, 1, 1, 1, 1, 1, 1, 1, 1, 1, 1, 1, 1, 1, 1, 1, 1, 1, 1, 1, 1, 1, 1, 1, 1, 1, 1, 1, 1, 1, 1, 1, 1, 1, 1, 1, 1, 1, 1, 1, 1, 1, 1, 1, 1, 1, 1, 1, 1, 1, 1, 1, 1, 1, 1, 1, 1, 1, 1, 1, 1, 1, 1, 1, 1, 1, 1, 1, 1, 1, 1, 1, 1, 1, 1, 1, 1, 1, 1, 1, 1, 1, 1, 1, 1, 1, 1, 1, 1, 1, 1, 1, 1, 1, 1, 1, 1, 1, 1, 1, 1, 1, 1, 1, 1, 1, 1, 1, 1, 1, 1, 1, 1, 1, 1, 1, 1, 1, 1, 1, 1, 1, 1, 1, 1, 1, 1, 1, 1, 1, 1, 1, 1, 1, 1, 1, 1, 1, 1, 1, 1, 1, 1, 1, 1, 1, 1, 1, 1, 1, 1, 1, 1, 1, 1, 1, 1, 1, 1, 1, 1, 1, 1, 1, 1, 1, 1, 1, 1, 1, 1, 1, 1, 1, 1, 1, 1, 1, 1, 1, 1, 1, 1, 1, 1, 1, 1, 1, 1, 1, 1, 0, 0, 0, 0, 0, 0, 0, 0, 0, 0, 0, 0, 0, 0, 0, 0, 0, 0, 0, 0, 0, 0, 0, 0, 0, 0, 0, 0, 0, 0, 0, 0, 0, 0, 0, 0, 0, 0, 0, 0, 0, 0, 0, 0, 0, 0, 0, 0, 0, 0, 0, 0, 0, 0, 0, 0, 0, 0, 0, 0, 0, 0, 0, 0, 0, 0, 0, 0, 0, 0, 0, 0, 0, 0, 0, 0, 0, 0, 0, 0, 0, 0, 0, 0, 0, 0, 0, 0, 0, 0, 0, 0, 0, 0, 0, 0, 0, 0, 0, 0, 0, 0, 0, 0, 0, 0, 0, 0, 0, 0, 0, 0, 0, 0, 0, 0, 0, 0, 0, 0, 0, 0, 0, 0, 0, 0, 0, 0, 0, 0, 0, 0, 0, 0, 0, 0, 0, 0, 0, 0, 0, 0, 0, 0, 0, 0, 0, 0, 0, 0, 0, 0, 0, 0, 0, 0, 0, 0, 0, 0, 0, 0, 0, 0, 0, 0, 0, 0])
_uv = me_cube_002.uv_layers.new(name='UVMap')
_uv.uv.foreach_set('vector', [0.4, 0.7, 0.425, 0.7, 0.425, 0.725, 0.4, 0.725, 0.4, 0.4001, 0.425, 0.4001, 0.425, 0.4501, 0.4, 0.4501, 0.4, 0.4501, 0.425, 0.4501, 0.425, 0.475, 0.4, 0.475, 0.8249, 0.7, 0.85, 0.7, 0.85, 0.725, 0.8249, 0.725, 0.65, 0.7, 0.6749, 0.7, 0.6749, 0.725, 0.65, 0.725, 0.4, 0.2, 0.425, 0.2, 0.425, 0.225, 0.4, 0.225, 0.575, 0.775, 0.6, 0.775, 0.6, 0.7999, 0.575, 0.7999, 0.575, 0.8499, 0.6, 0.8499, 0.6, 0.8999, 0.575, 0.8999, 0.575, 0.8999, 0.6, 0.8999, 0.6, 0.9499, 0.575, 0.9499, 0.4, 0.15, 0.425, 0.15, 0.425, 0.2, 0.4, 0.2, 0.4, 0.9499, 0.425, 0.9499, 0.425, 0.975, 0.4, 0.975, 0.4, 0.8499, 0.425, 0.8499, 0.425, 0.8999, 0.4, 0.8999, 0.4, 0.7999, 0.425, 0.7999, 0.425, 0.8499, 0.4, 0.8499, 0.575, 0.7999, 0.6, 0.7999, 0.6, 0.8499, 0.575, 0.8499, 0.575, 0.7, 0.6, 0.7, 0.6, 0.725, 0.575, 0.725, 0.6749, 0.7, 0.7249, 0.7, 0.7249, 0.725, 0.6749, 0.725, 0.7249, 0.7, 0.7749, 0.7, 0.7749, 0.725, 0.7249, 0.725, 0.7749, 0.7, 0.8249, 0.7, 0.8249, 0.725, 0.7749, 0.725, 0.575, 0.2, 0.6, 0.2, 0.6, 0.225, 0.575, 0.225, 0.7249, 0.525, 0.7749, 0.525, 0.7749, 0.55, 0.7249, 0.55, 0.6749, 0.525, 0.7249, 0.525, 0.7249, 0.55, 0.6749, 0.55, 0.4, 0.8999, 0.425, 0.8999, 0.425, 0.9499, 0.4, 0.9499, 0.4, 0.3501, 0.425, 0.3501, 0.425, 0.4001, 0.4, 0.4001, 0.2751, 0.55, 0.3251, 0.55, 0.3251, 0.6, 0.2751, 0.6, 0.2751, 0.6, 0.3251, 0.6, 0.3251, 0.65, 0.2751, 0.65, 0.2751, 0.65, 0.3251, 0.65, 0.3251, 0.7, 0.2751, 0.7, 0.4, 0.3001, 0.425, 0.3001, 0.425, 0.3501, 0.4, 0.3501, 0.2251, 0.55, 0.2751, 0.55, 0.2751, 0.6, 0.2251, 0.6, 0.7211, 0.6963, 0.6786, 0.6962, 0.6786, 0.6962, 0.7211, 0.6963, 0.2251, 0.65, 0.2751, 0.65, 0.2751, 0.7, 0.2251, 0.7, 0.7749, 0.525, 0.8249, 0.525, 0.8249, 0.55, 0.7749, 0.55, 0.1751, 0.55, 0.2251, 0.55, 0.2251, 0.6, 0.1751, 0.6, 0.1751, 0.6, 0.2251, 0.6, 0.2251, 0.65, 0.1751, 0.65, 0.1751, 0.65, 0.2251, 0.65, 0.2251, 0.7, 0.1751, 0.7, 0.8249, 0.525, 0.85, 0.525, 0.85, 0.55, 0.8249, 0.55, 0.4, 0.1, 0.425, 0.1, 0.425, 0.15, 0.4, 0.15, 0.4, 0.05, 0.425, 0.05, 0.425, 0.1, 0.4, 0.1, 0.575, 0.05, 0.6, 0.05, 0.6, 0.1, 0.575, 0.1, 0.575, 0.3001, 0.6, 0.3001, 0.6, 0.3501, 0.575, 0.3501, 0.4787, 0.3964, 0.4787, 0.3539, 0.4787, 0.3539, 0.4787, 0.3964, 0.7786, 0.6538, 0.8211, 0.6538, 0.8211, 0.6538, 0.7786, 0.6538, 0.5712, 0.9461, 0.5288, 0.9461, 0.5288, 0.9461, 0.5712, 0.9461, 0.575, 0.3501, 0.6, 0.3501, 0.6, 0.4001, 0.575, 0.4001, 0.7249, 0.55, 0.7749, 0.55, 0.7749, 0.6, 0.7249, 0.6, 0.7249, 0.6, 0.7749, 0.6, 0.7749, 0.65, 0.7249, 0.65, 0.7249, 0.65, 0.7749, 0.65, 0.7749, 0.7, 0.7249, 0.7, 0.575, 0.4001, 0.6, 0.4001, 0.6, 0.4501, 0.575, 0.4501, 0.7211, 0.6538, 0.7211, 0.6963, 0.7211, 0.6963, 0.7211, 0.6538, 0.4787, 0.3539, 0.5212, 0.3539, 0.5212, 0.3539, 0.4787, 0.3539, 0.5713, 0.9036, 0.5712, 0.9461, 0.5712, 0.9461, 0.5713, 0.9036, 0.575, 0.525, 0.6, 0.525, 0.6, 0.55, 0.575, 0.55, 0.575, 0.6, 0.6, 0.6, 0.6, 0.65, 0.575, 0.65, 0.575, 0.65, 0.6, 0.65, 0.6, 0.7, 0.575, 0.7, 0.425, 0.9499, 0.475, 0.9499, 0.475, 0.975, 0.425, 0.975, 0.575, 0.275, 0.6, 0.275, 0.6, 0.3001, 0.575, 0.3001, 0.4, 0.65, 0.425, 0.65, 0.425, 0.7, 0.4, 0.7, 0.575, 0.15, 0.6, 0.15, 0.6, 0.2, 0.575, 0.2, 0.575, 0.1, 0.6, 0.1, 0.6, 0.15, 0.575, 0.15, 0.65, 0.525, 0.6749, 0.525, 0.6749, 0.55, 0.65, 0.55, 0.575, 0.55, 0.6, 0.55, 0.6, 0.6, 0.575, 0.6, 0.4, 0.55, 0.425, 0.55, 0.425, 0.6, 0.4, 0.6, 0.4, 0.6, 0.425, 0.6, 0.425, 0.65, 0.4, 0.65, 0.575, 0.4501, 0.6, 0.4501, 0.6, 0.475, 0.575, 0.475, 0.65, 0.55, 0.6749, 0.55, 0.6749, 0.6, 0.65, 0.6, 0.65, 0.6, 0.6749, 0.6, 0.6749, 0.65, 0.65, 0.65, 0.65, 0.65, 0.6749, 0.65, 0.6749, 0.7, 0.65, 0.7, 0.575, 0.9499, 0.6, 0.9499, 0.6, 0.975, 0.575, 0.975, 0.8249, 0.65, 0.85, 0.65, 0.85, 0.7, 0.8249, 0.7, 0.8249, 0.6, 0.85, 0.6, 0.85, 0.65, 0.8249, 0.65, 0.8249, 0.55, 0.85, 0.55, 0.85, 0.6, 0.8249, 0.6, 0.15, 0.55, 0.1751, 0.55, 0.1751, 0.6, 0.15, 0.6, 0.6786, 0.6962, 0.6786, 0.6538, 0.6786, 0.6538, 0.6786, 0.6962, 0.475, 0.15, 0.525, 0.15, 0.525, 0.2, 0.475, 0.2, 0.4712, 0.09625, 0.4287, 0.09625, 0.4287, 0.09625, 0.4712, 0.09625, 0.15, 0.6, 0.1751, 0.6, 0.1751, 0.65, 0.15, 0.65, 0.425, 0.1, 0.475, 0.1, 0.475, 0.15, 0.425, 0.15, 0.475, 0.1, 0.525, 0.1, 0.525, 0.15, 0.475, 0.15, 0.525, 0.1, 0.575, 0.1, 0.575, 0.15, 0.525, 0.15, 0.15, 0.65, 0.1751, 0.65, 0.1751, 0.7, 0.15, 0.7, 0.5288, 0.9461, 0.5288, 0.9036, 0.5288, 0.9036, 0.5288, 0.9461, 0.475, 0.05, 0.525, 0.05, 0.525, 0.1, 0.475, 0.1, 0.6786, 0.6538, 0.7211, 0.6538, 0.7211, 0.6538, 0.6786, 0.6538, 0.15, 0.7, 0.1751, 0.7, 0.1751, 0.725, 0.15, 0.725, 0.475, 0.9499, 0.525, 0.9499, 0.525, 0.975, 0.475, 0.975, 0.525, 0.9499, 0.575, 0.9499, 0.575, 0.975, 0.525, 0.975, 0.525, 0.2, 0.575, 0.2, 0.575, 0.225, 0.525, 0.225, 0.3251, 0.65, 0.35, 0.65, 0.35, 0.7, 0.3251, 0.7, 0.425, 0.65, 0.475, 0.65, 0.475, 0.7, 0.425, 0.7, 0.475, 0.65, 0.525, 0.65, 0.525, 0.7, 0.475, 0.7, 0.4712, 0.05375, 0.4712, 0.09625, 0.4712, 0.09625, 0.4712, 0.05375, 0.3251, 0.6, 0.35, 0.6, 0.35, 0.65, 0.3251, 0.65, 0.425, 0.6, 0.475, 0.6, 0.475, 0.65, 0.425, 0.65, 0.5288, 0.9036, 0.5713, 0.9036, 0.5713, 0.9036, 0.5288, 0.9036, 0.525, 0.6, 0.575, 0.6, 0.575, 0.65, 0.525, 0.65, 0.3251, 0.55, 0.35, 0.55, 0.35, 0.6, 0.3251, 0.6, 0.4287, 0.09625, 0.4287, 0.05375, 0.4287, 0.05375, 0.4287, 0.09625, 0.475, 0.55, 0.525, 0.55, 0.525, 0.6, 0.475, 0.6, 0.525, 0.55, 0.575, 0.55, 0.575, 0.6, 0.525, 0.6, 0.3251, 0.525, 0.35, 0.525, 0.35, 0.55, 0.3251, 0.55, 0.525, 0.7, 0.575, 0.7, 0.575, 0.725, 0.525, 0.725, 0.425, 0.4501, 0.475, 0.4501, 0.475, 0.475, 0.425, 0.475, 0.475, 0.4501, 0.525, 0.4501, 0.525, 0.475, 0.475, 0.475, 0.2751, 0.525, 0.3251, 0.525, 0.3251, 0.55, 0.2751, 0.55, 0.5212, 0.6463, 0.4787, 0.6463, 0.4787, 0.6463, 0.5212, 0.6463, 0.475, 0.4001, 0.525, 0.4001, 0.525, 0.4501, 0.475, 0.4501, 0.4287, 0.05375, 0.4712, 0.05375, 0.4712, 0.05375, 0.4287, 0.05375, 0.2251, 0.525, 0.2751, 0.525, 0.2751, 0.55, 0.2251, 0.55, 0.425, 0.3501, 0.475, 0.3501, 0.475, 0.4001, 0.425, 0.4001, 0.5212, 0.6037, 0.5212, 0.6463, 0.5212, 0.6463, 0.5212, 0.6037, 0.525, 0.3501, 0.575, 0.3501, 0.575, 0.4001, 0.525, 0.4001, 0.1751, 0.525, 0.2251, 0.525, 0.2251, 0.55, 0.1751, 0.55, 0.8211, 0.6463, 0.7786, 0.6463, 0.7786, 0.6463, 0.8211, 0.6463, 0.475, 0.3001, 0.525, 0.3001, 0.525, 0.3501, 0.475, 0.3501, 0.4787, 0.6463, 0.4787, 0.6037, 0.4787, 0.6037, 0.4787, 0.6463, 0.15, 0.525, 0.1751, 0.525, 0.1751, 0.55, 0.15, 0.55, 0.525, 0.4501, 0.575, 0.4501, 0.575, 0.475, 0.525, 0.475, 0.425, 0.2, 0.475, 0.2, 0.475, 0.225, 0.425, 0.225, 0.475, 0.2, 0.525, 0.2, 0.525, 0.225, 0.475, 0.225, 0.1751, 0.7, 0.2251, 0.7, 0.2251, 0.725, 0.1751, 0.725, 0.425, 0.8999, 0.475, 0.8999, 0.475, 0.9499, 0.425, 0.9499, 0.475, 0.8999, 0.525, 0.8999, 0.525, 0.9499, 0.475, 0.9499, 0.5712, 0.4464, 0.5288, 0.4464, 0.5288, 0.4464, 0.5712, 0.4464, 0.2251, 0.7, 0.2751, 0.7, 0.2751, 0.725, 0.2251, 0.725, 0.425, 0.8499, 0.475, 0.8499, 0.475, 0.8999, 0.425, 0.8999, 0.475, 0.8499, 0.525, 0.8499, 0.525, 0.8999, 0.475, 0.8999, 0.525, 0.8499, 0.575, 0.8499, 0.575, 0.8999, 0.525, 0.8999, 0.2751, 0.7, 0.3251, 0.7, 0.3251, 0.725, 0.2751, 0.725, 0.8211, 0.6038, 0.8211, 0.6463, 0.8211, 0.6463, 0.8211, 0.6038, 0.475, 0.7999, 0.525, 0.7999, 0.525, 0.8499, 0.475, 0.8499, 0.525, 0.7999, 0.575, 0.7999, 0.575, 0.8499, 0.525, 0.8499, 0.3251, 0.7, 0.35, 0.7, 0.35, 0.725, 0.3251, 0.725, 0.425, 0.7, 0.475, 0.7, 0.475, 0.725, 0.425, 0.725, 0.475, 0.7, 0.525, 0.7, 0.525, 0.725, 0.475, 0.725, 0.575, 0.025, 0.6, 0.025, 0.6, 0.05, 0.575, 0.05, 0.425, 0.025, 0.475, 0.025, 0.475, 0.05, 0.425, 0.05, 0.475, 0.025, 0.525, 0.025, 0.525, 0.05, 0.475, 0.05, 0.525, 0.025, 0.575, 0.025, 0.575, 0.05, 0.525, 0.05, 0.4, 0.775, 0.425, 0.775, 0.425, 0.7999, 0.4, 0.7999, 0.425, 0.775, 0.475, 0.775, 0.475, 0.7999, 0.425, 0.7999, 0.475, 0.775, 0.525, 0.775, 0.525, 0.7999, 0.475, 0.7999, 0.525, 0.775, 0.575, 0.775, 0.575, 0.7999, 0.525, 0.7999, 0.4, 0.525, 0.425, 0.525, 0.425, 0.55, 0.4, 0.55, 0.425, 0.525, 0.475, 0.525, 0.475, 0.55, 0.425, 0.55, 0.475, 0.525, 0.525, 0.525, 0.525, 0.55, 0.475, 0.55, 0.525, 0.525, 0.575, 0.525, 0.575, 0.55, 0.525, 0.55, 0.4, 0.275, 0.425, 0.275, 0.425, 0.3001, 0.4, 0.3001, 0.425, 0.275, 0.475, 0.275, 0.475, 0.3001, 0.425, 0.3001, 0.475, 0.275, 0.525, 0.275, 0.525, 0.3001, 0.475, 0.3001, 0.525, 0.275, 0.575, 0.275, 0.575, 0.3001, 0.525, 0.3001, 0.4, 0.025, 0.3904, 0.025, 0.3902, 0.01519, 0.4, 0.01543, 0.3904, 0.025, 0.375, 0.025, 0.375, 0.01569, 0.3902, 0.01519, 0.4, 0.01543, 0.3902, 0.01519, 0.3907, 0.0, 0.4, 0.0, 0.3902, 0.01519, 0.375, 0.01569, 0.375, 0.01057, 0.3907, 0.0, 0.15, 0.725, 0.15, 0.7346, 0.1402, 0.7348, 0.1404, 0.725, 0.15, 0.7346, 0.15, 0.75, 0.1407, 0.75, 0.1402, 0.7348, 0.1404, 0.725, 0.1402, 0.7348, 0.125, 0.7343, 0.125, 0.725, 0.1402, 0.7348, 0.1407, 0.75, 0.1356, 0.75, 0.125, 0.7343, 0.4, 0.975, 0.4, 0.9846, 0.3902, 0.9848, 0.3904, 0.975, 0.4, 0.9846, 0.4, 1.0, 0.3907, 1.0, 0.3902, 0.9848, 0.3904, 0.975, 0.3902, 0.9848, 0.375, 0.9843, 0.375, 0.975, 0.3902, 0.9848, 0.3907, 1.0, 0.3856, 1.0, 0.375, 0.9843, 0.6, 0.025, 0.6, 0.01543, 0.6098, 0.01519, 0.6096, 0.025, 0.6, 0.01543, 0.6, 0.0, 0.6093, 0.0, 0.6098, 0.01519, 0.6096, 0.025, 0.6098, 0.01519, 0.625, 0.01569, 0.625, 0.025, 0.6098, 0.01519, 0.6093, 0.0, 0.6144, 0.0, 0.625, 0.01569, 0.6, 0.975, 0.6096, 0.975, 0.6098, 0.9848, 0.6, 0.9846, 0.6096, 0.975, 0.625, 0.975, 0.625, 0.9843, 0.6098, 0.9848, 0.6, 0.9846, 0.6098, 0.9848, 0.6093, 1.0, 0.6, 1.0, 0.6098, 0.9848, 0.625, 0.9843, 0.625, 0.9894, 0.6093, 1.0, 0.85, 0.725, 0.8596, 0.725, 0.8598, 0.7348, 0.85, 0.7346, 0.8596, 0.725, 0.875, 0.725, 0.875, 0.7343, 0.8598, 0.7348, 0.85, 0.7346, 0.8598, 0.7348, 0.8593, 0.75, 0.85, 0.75, 0.8598, 0.7348, 0.875, 0.7343, 0.875, 0.7394, 0.8593, 0.75, 0.4, 0.225, 0.4, 0.2346, 0.3902, 0.2348, 0.3904, 0.225, 0.4, 0.2346, 0.4, 0.25, 0.3907, 0.25, 0.3902, 0.2348, 0.3904, 0.225, 0.3902, 0.2348, 0.375, 0.2343, 0.375, 0.225, 0.3902, 0.2348, 0.3907, 0.25, 0.3856, 0.25, 0.375, 0.2343, 0.4, 0.275, 0.3904, 0.275, 0.3902, 0.2652, 0.4, 0.2654, 0.3904, 0.275, 0.375, 0.275, 0.375, 0.2657, 0.3902, 0.2652, 0.4, 0.2654, 0.3902, 0.2652, 0.3907, 0.25, 0.4, 0.25, 0.3902, 0.2652, 0.375, 0.2657, 0.375, 0.2606, 0.3907, 0.25, 0.15, 0.525, 0.1404, 0.525, 0.1402, 0.5152, 0.15, 0.5154, 0.1404, 0.525, 0.125, 0.525, 0.125, 0.5157, 0.1402, 0.5152, 0.15, 0.5154, 0.1402, 0.5152, 0.1407, 0.5, 0.15, 0.5, 0.1402, 0.5152, 0.125, 0.5157, 0.125, 0.5106, 0.1407, 0.5, 0.6, 0.225, 0.6096, 0.225, 0.6098, 0.2348, 0.6, 0.2346, 0.6096, 0.225, 0.625, 0.225, 0.625, 0.2343, 0.6098, 0.2348, 0.6, 0.2346, 0.6098, 0.2348, 0.6093, 0.25, 0.6, 0.25, 0.6098, 0.2348, 0.625, 0.2343, 0.625, 0.2394, 0.6093, 0.25, 0.85, 0.525, 0.85, 0.5154, 0.8598, 0.5152, 0.8596, 0.525, 0.85, 0.5154, 0.85, 0.5, 0.8593, 0.5, 0.8598, 0.5152, 0.8596, 0.525, 0.8598, 0.5152, 0.875, 0.5157, 0.875, 0.525, 0.8598, 0.5152, 0.8593, 0.5, 0.8644, 0.5, 0.875, 0.5157, 0.6, 0.275, 0.6, 0.2654, 0.6098, 0.2652, 0.6096, 0.275, 0.6, 0.2654, 0.6, 0.25, 0.6093, 0.25, 0.6098, 0.2652, 0.6096, 0.275, 0.6098, 0.2652, 0.625, 0.2657, 0.625, 0.275, 0.6098, 0.2652, 0.6093, 0.25, 0.6144, 0.25, 0.625, 0.2657, 0.4, 0.725, 0.4, 0.7346, 0.3902, 0.7348, 0.3904, 0.725, 0.4, 0.7346, 0.4, 0.75, 0.3907, 0.75, 0.3902, 0.7348, 0.3904, 0.725, 0.3902, 0.7348, 0.375, 0.7343, 0.375, 0.725, 0.3902, 0.7348, 0.3907, 0.75, 0.3785, 0.75, 0.375, 0.7343, 0.4, 0.775, 0.3904, 0.775, 0.3902, 0.7652, 0.4, 0.7654, 0.3904, 0.775, 0.375, 0.775, 0.375, 0.7657, 0.3902, 0.7652, 0.4, 0.7654, 0.3902, 0.7652, 0.3907, 0.75, 0.4, 0.75, 0.3902, 0.7652, 0.375, 0.7657, 0.3785, 0.75, 0.3907, 0.75, 0.35, 0.725, 0.3596, 0.725, 0.3598, 0.7348, 0.35, 0.7346, 0.3596, 0.725, 0.375, 0.725, 0.375, 0.7343, 0.3598, 0.7348, 0.35, 0.7346, 0.3598, 0.7348, 0.3593, 0.75, 0.35, 0.75, 0.3598, 0.7348, 0.375, 0.7343, 0.3785, 0.75, 0.3593, 0.75, 0.6, 0.725, 0.6096, 0.725, 0.6098, 0.7348, 0.6, 0.7346, 0.6096, 0.725, 0.625, 0.725, 0.625, 0.7343, 0.6098, 0.7348, 0.6, 0.7346, 0.6098, 0.7348, 0.6093, 0.75, 0.6, 0.75, 0.6098, 0.7348, 0.625, 0.7343, 0.625, 0.7465, 0.6093, 0.75, 0.65, 0.725, 0.65, 0.7346, 0.6402, 0.7348, 0.6404, 0.725, 0.65, 0.7346, 0.65, 0.75, 0.6407, 0.75, 0.6402, 0.7348, 0.6404, 0.725, 0.6402, 0.7348, 0.625, 0.7343, 0.625, 0.725, 0.6402, 0.7348, 0.6407, 0.75, 0.625, 0.7465, 0.625, 0.7343, 0.6, 0.775, 0.6, 0.7654, 0.6098, 0.7652, 0.6096, 0.775, 0.6, 0.7654, 0.6, 0.75, 0.6093, 0.75, 0.6098, 0.7652, 0.6096, 0.775, 0.6098, 0.7652, 0.625, 0.7657, 0.625, 0.775, 0.6098, 0.7652, 0.6093, 0.75, 0.625, 0.7465, 0.625, 0.7657, 0.4, 0.475, 0.4, 0.4846, 0.3902, 0.4848, 0.3904, 0.475, 0.4, 0.4846, 0.4, 0.5, 0.3907, 0.5, 0.3902, 0.4848, 0.3904, 0.475, 0.3902, 0.4848, 0.375, 0.4843, 0.375, 0.475, 0.3902, 0.4848, 0.3907, 0.5, 0.375, 0.5035, 0.375, 0.4843, 0.4, 0.525, 0.3904, 0.525, 0.3902, 0.5152, 0.4, 0.5154, 0.3904, 0.525, 0.375, 0.525, 0.375, 0.5157, 0.3902, 0.5152, 0.4, 0.5154, 0.3902, 0.5152, 0.3907, 0.5, 0.4, 0.5, 0.3902, 0.5152, 0.375, 0.5157, 0.375, 0.5035, 0.3907, 0.5, 0.35, 0.525, 0.35, 0.5154, 0.3598, 0.5152, 0.3596, 0.525, 0.35, 0.5154, 0.35, 0.5, 0.3593, 0.5, 0.3598, 0.5152, 0.3596, 0.525, 0.3598, 0.5152, 0.375, 0.5157, 0.375, 0.525, 0.3598, 0.5152, 0.3593, 0.5, 0.375, 0.5035, 0.375, 0.5157, 0.6, 0.475, 0.6096, 0.475, 0.6098, 0.4848, 0.6, 0.4846, 0.6096, 0.475, 0.625, 0.475, 0.625, 0.4843, 0.6098, 0.4848, 0.6, 0.4846, 0.6098, 0.4848, 0.6093, 0.5, 0.6, 0.5, 0.6098, 0.4848, 0.625, 0.4843, 0.6215, 0.5, 0.6093, 0.5, 0.65, 0.525, 0.6404, 0.525, 0.6402, 0.5152, 0.65, 0.5154, 0.6404, 0.525, 0.625, 0.525, 0.625, 0.5157, 0.6402, 0.5152, 0.65, 0.5154, 0.6402, 0.5152, 0.6407, 0.5, 0.65, 0.5, 0.6402, 0.5152, 0.625, 0.5157, 0.6215, 0.5, 0.6407, 0.5, 0.6, 0.525, 0.6, 0.5154, 0.6098, 0.5152, 0.6096, 0.525, 0.6, 0.5154, 0.6, 0.5, 0.6093, 0.5, 0.6098, 0.5152, 0.6096, 0.525, 0.6098, 0.5152, 0.625, 0.5157, 0.625, 0.525, 0.6098, 0.5152, 0.6093, 0.5, 0.6215, 0.5, 0.625, 0.5157, 0.15, 0.7, 0.15, 0.725, 0.1404, 0.725, 0.1404, 0.7, 0.1404, 0.7, 0.1404, 0.725, 0.125, 0.725, 0.125, 0.7, 0.375, 0.05, 0.375, 0.025, 0.3904, 0.025, 0.3904, 0.05, 0.3904, 0.05, 0.3904, 0.025, 0.4, 0.025, 0.4, 0.05, 0.575, 0.975, 0.6, 0.975, 0.6, 0.9846, 0.575, 0.9846, 0.575, 0.9846, 0.6, 0.9846, 0.6, 1.0, 0.575, 1.0, 0.575, 0.0, 0.6, 0.0, 0.6, 0.01543, 0.575, 0.01543, 0.575, 0.01543, 0.6, 0.01543, 0.6, 0.025, 0.575, 0.025, 0.85, 0.55, 0.85, 0.525, 0.8596, 0.525, 0.8596, 0.55, 0.8596, 0.55, 0.8596, 0.525, 0.875, 0.525, 0.875, 0.55, 0.625, 0.2, 0.625, 0.225, 0.6096, 0.225, 0.6096, 0.2, 0.6096, 0.2, 0.6096, 0.225, 0.6, 0.225, 0.6, 0.2, 0.425, 0.275, 0.4, 0.275, 0.4, 0.2654, 0.425, 0.2654, 0.425, 0.2654, 0.4, 0.2654, 0.4, 0.25, 0.425, 0.25, 0.425, 0.25, 0.4, 0.25, 0.4, 0.2346, 0.425, 0.2346, 0.425, 0.2346, 0.4, 0.2346, 0.4, 0.225, 0.425, 0.225, 0.1751, 0.525, 0.15, 0.525, 0.15, 0.5154, 0.1751, 0.5154, 0.1751, 0.5154, 0.15, 0.5154, 0.15, 0.5, 0.1751, 0.5, 0.375, 0.3001, 0.375, 0.275, 0.3904, 0.275, 0.3904, 0.3001, 0.3904, 0.3001, 0.3904, 0.275, 0.4, 0.275, 0.4, 0.3001, 0.6749, 0.525, 0.65, 0.525, 0.65, 0.5154, 0.6749, 0.5154, 0.6749, 0.5154, 0.65, 0.5154, 0.65, 0.5, 0.6749, 0.5, 0.625, 0.4501, 0.625, 0.475, 0.6096, 0.475, 0.6096, 0.4501, 0.6096, 0.4501, 0.6096, 0.475, 0.6, 0.475, 0.6, 0.4501, 0.425, 0.525, 0.4, 0.525, 0.4, 0.5154, 0.425, 0.5154, 0.425, 0.5154, 0.4, 0.5154, 0.4, 0.5, 0.425, 0.5, 0.425, 0.5, 0.4, 0.5, 0.4, 0.4846, 0.425, 0.4846, 0.425, 0.4846, 0.4, 0.4846, 0.4, 0.475, 0.425, 0.475, 0.35, 0.55, 0.35, 0.525, 0.3596, 0.525, 0.3596, 0.55, 0.3596, 0.55, 0.3596, 0.525, 0.375, 0.525, 0.375, 0.55, 0.375, 0.55, 0.375, 0.525, 0.3904, 0.525, 0.3904, 0.55, 0.3904, 0.55, 0.3904, 0.525, 0.4, 0.525, 0.4, 0.55, 0.65, 0.7, 0.65, 0.725, 0.6404, 0.725, 0.6404, 0.7, 0.6404, 0.7, 0.6404, 0.725, 0.625, 0.725, 0.625, 0.7, 0.625, 0.7, 0.625, 0.725, 0.6096, 0.725, 0.6096, 0.7, 0.6096, 0.7, 0.6096, 0.725, 0.6, 0.725, 0.6, 0.7, 0.425, 0.775, 0.4, 0.775, 0.4, 0.7654, 0.425, 0.7654, 0.425, 0.7654, 0.4, 0.7654, 0.4, 0.75, 0.425, 0.75, 0.425, 0.75, 0.4, 0.75, 0.4, 0.7346, 0.425, 0.7346, 0.425, 0.7346, 0.4, 0.7346, 0.4, 0.725, 0.425, 0.725, 0.3251, 0.725, 0.35, 0.725, 0.35, 0.7346, 0.3251, 0.7346, 0.3251, 0.7346, 0.35, 0.7346, 0.35, 0.75, 0.3251, 0.75, 0.375, 0.7999, 0.375, 0.775, 0.3904, 0.775, 0.3904, 0.7999, 0.3904, 0.7999, 0.3904, 0.775, 0.4, 0.775, 0.4, 0.7999, 0.8249, 0.725, 0.85, 0.725, 0.85, 0.7346, 0.8249, 0.7346, 0.8249, 0.7346, 0.85, 0.7346, 0.85, 0.75, 0.8249, 0.75, 0.625, 0.9499, 0.625, 0.975, 0.6096, 0.975, 0.6096, 0.9499, 0.6096, 0.9499, 0.6096, 0.975, 0.6, 0.975, 0.6, 0.9499, 0.35, 0.525, 0.3251, 0.525, 0.3251, 0.5154, 0.35, 0.5154, 0.35, 0.5154, 0.3251, 0.5154, 0.3251, 0.5, 0.35, 0.5, 0.375, 0.475, 0.375, 0.4501, 0.3904, 0.4501, 0.3904, 0.475, 0.3904, 0.475, 0.3904, 0.4501, 0.4, 0.4501, 0.4, 0.475, 0.3251, 0.525, 0.2751, 0.525, 0.2751, 0.5154, 0.3251, 0.5154, 0.3251, 0.5154, 0.2751, 0.5154, 0.2751, 0.5, 0.3251, 0.5, 0.375, 0.4501, 0.375, 0.4001, 0.3904, 0.4001, 0.3904, 0.4501, 0.3904, 0.4501, 0.3904, 0.4001, 0.4, 0.4001, 0.4, 0.4501, 0.2751, 0.525, 0.2251, 0.525, 0.2251, 0.5154, 0.2751, 0.5154, 0.2751, 0.5154, 0.2251, 0.5154, 0.2251, 0.5, 0.2751, 0.5, 0.375, 0.4001, 0.375, 0.3501, 0.3904, 0.3501, 0.3904, 0.4001, 0.3904, 0.4001, 0.3904, 0.3501, 0.4, 0.3501, 0.4, 0.4001, 0.2251, 0.525, 0.1751, 0.525, 0.1751, 0.5154, 0.2251, 0.5154, 0.2251, 0.5154, 0.1751, 0.5154, 0.1751, 0.5, 0.2251, 0.5, 0.375, 0.3501, 0.375, 0.3001, 0.3904, 0.3001, 0.3904, 0.3501, 0.3904, 0.3501, 0.3904, 0.3001, 0.4, 0.3001, 0.4, 0.3501, 0.85, 0.525, 0.8249, 0.525, 0.8249, 0.5154, 0.85, 0.5154, 0.85, 0.5154, 0.8249, 0.5154, 0.8249, 0.5, 0.85, 0.5, 0.625, 0.275, 0.625, 0.3001, 0.6096, 0.3001, 0.6096, 0.275, 0.6096, 0.275, 0.6096, 0.3001, 0.6, 0.3001, 0.6, 0.275, 0.8249, 0.525, 0.7749, 0.525, 0.7749, 0.5154, 0.8249, 0.5154, 0.8249, 0.5154, 0.7749, 0.5154, 0.7749, 0.5, 0.8249, 0.5, 0.625, 0.3001, 0.625, 0.3501, 0.6096, 0.3501, 0.6096, 0.3001, 0.6096, 0.3001, 0.6096, 0.3501, 0.6, 0.3501, 0.6, 0.3001, 0.7749, 0.525, 0.7249, 0.525, 0.7249, 0.5154, 0.7749, 0.5154, 0.7749, 0.5154, 0.7249, 0.5154, 0.7249, 0.5, 0.7749, 0.5, 0.625, 0.3501, 0.625, 0.4001, 0.6096, 0.4001, 0.6096, 0.3501, 0.6096, 0.3501, 0.6096, 0.4001, 0.6, 0.4001, 0.6, 0.3501, 0.7249, 0.525, 0.6749, 0.525, 0.6749, 0.5154, 0.7249, 0.5154, 0.7249, 0.5154, 0.6749, 0.5154, 0.6749, 0.5, 0.7249, 0.5, 0.625, 0.4001, 0.625, 0.4501, 0.6096, 0.4501, 0.6096, 0.4001, 0.6096, 0.4001, 0.6096, 0.4501, 0.6, 0.4501, 0.6, 0.4001, 0.15, 0.725, 0.1751, 0.725, 0.1751, 0.7346, 0.15, 0.7346, 0.15, 0.7346, 0.1751, 0.7346, 0.1751, 0.75, 0.15, 0.75, 0.375, 0.975, 0.375, 0.9499, 0.3904, 0.9499, 0.3904, 0.975, 0.3904, 0.975, 0.3904, 0.9499, 0.4, 0.9499, 0.4, 0.975, 0.1751, 0.725, 0.2251, 0.725, 0.2251, 0.7346, 0.1751, 0.7346, 0.1751, 0.7346, 0.2251, 0.7346, 0.2251, 0.75, 0.1751, 0.75, 0.375, 0.9499, 0.375, 0.8999, 0.3904, 0.8999, 0.3904, 0.9499, 0.3904, 0.9499, 0.3904, 0.8999, 0.4, 0.8999, 0.4, 0.9499, 0.2251, 0.725, 0.2751, 0.725, 0.2751, 0.7346, 0.2251, 0.7346, 0.2251, 0.7346, 0.2751, 0.7346, 0.2751, 0.75, 0.2251, 0.75, 0.375, 0.8999, 0.375, 0.8499, 0.3904, 0.8499, 0.3904, 0.8999, 0.3904, 0.8999, 0.3904, 0.8499, 0.4, 0.8499, 0.4, 0.8999, 0.2751, 0.725, 0.3251, 0.725, 0.3251, 0.7346, 0.2751, 0.7346, 0.2751, 0.7346, 0.3251, 0.7346, 0.3251, 0.75, 0.2751, 0.75, 0.375, 0.8499, 0.375, 0.7999, 0.3904, 0.7999, 0.3904, 0.8499, 0.3904, 0.8499, 0.3904, 0.7999, 0.4, 0.7999, 0.4, 0.8499, 0.65, 0.725, 0.6749, 0.725, 0.6749, 0.7346, 0.65, 0.7346, 0.65, 0.7346, 0.6749, 0.7346, 0.6749, 0.75, 0.65, 0.75, 0.625, 0.775, 0.625, 0.7999, 0.6096, 0.7999, 0.6096, 0.775, 0.6096, 0.775, 0.6096, 0.7999, 0.6, 0.7999, 0.6, 0.775, 0.6749, 0.725, 0.7249, 0.725, 0.7249, 0.7346, 0.6749, 0.7346, 0.6749, 0.7346, 0.7249, 0.7346, 0.7249, 0.75, 0.6749, 0.75, 0.625, 0.7999, 0.625, 0.8499, 0.6096, 0.8499, 0.6096, 0.7999, 0.6096, 0.7999, 0.6096, 0.8499, 0.6, 0.8499, 0.6, 0.7999, 0.7249, 0.725, 0.7749, 0.725, 0.7749, 0.7346, 0.7249, 0.7346, 0.7249, 0.7346, 0.7749, 0.7346, 0.7749, 0.75, 0.7249, 0.75, 0.625, 0.8499, 0.625, 0.8999, 0.6096, 0.8999, 0.6096, 0.8499, 0.6096, 0.8499, 0.6096, 0.8999, 0.6, 0.8999, 0.6, 0.8499, 0.7749, 0.725, 0.8249, 0.725, 0.8249, 0.7346, 0.7749, 0.7346, 0.7749, 0.7346, 0.8249, 0.7346, 0.8249, 0.75, 0.7749, 0.75, 0.625, 0.8999, 0.625, 0.9499, 0.6096, 0.9499, 0.6096, 0.8999, 0.6096, 0.8999, 0.6096, 0.9499, 0.6, 0.9499, 0.6, 0.8999, 0.15, 0.525, 0.15, 0.55, 0.1404, 0.55, 0.1404, 0.525, 0.1404, 0.525, 0.1404, 0.55, 0.125, 0.55, 0.125, 0.525, 0.375, 0.225, 0.375, 0.2, 0.3904, 0.2, 0.3904, 0.225, 0.3904, 0.225, 0.3904, 0.2, 0.4, 0.2, 0.4, 0.225, 0.15, 0.55, 0.15, 0.6, 0.1404, 0.6, 0.1404, 0.55, 0.1404, 0.55, 0.1404, 0.6, 0.125, 0.6, 0.125, 0.55, 0.375, 0.2, 0.375, 0.15, 0.3904, 0.15, 0.3904, 0.2, 0.3904, 0.2, 0.3904, 0.15, 0.4, 0.15, 0.4, 0.2, 0.15, 0.6, 0.15, 0.65, 0.1404, 0.65, 0.1404, 0.6, 0.1404, 0.6, 0.1404, 0.65, 0.125, 0.65, 0.125, 0.6, 0.375, 0.15, 0.375, 0.1, 0.3904, 0.1, 0.3904, 0.15, 0.3904, 0.15, 0.3904, 0.1, 0.4, 0.1, 0.4, 0.15, 0.15, 0.65, 0.15, 0.7, 0.1404, 0.7, 0.1404, 0.65, 0.1404, 0.65, 0.1404, 0.7, 0.125, 0.7, 0.125, 0.65, 0.375, 0.1, 0.375, 0.05, 0.3904, 0.05, 0.3904, 0.1, 0.3904, 0.1, 0.3904, 0.05, 0.4, 0.05, 0.4, 0.1, 0.85, 0.725, 0.85, 0.7, 0.8596, 0.7, 0.8596, 0.725, 0.8596, 0.725, 0.8596, 0.7, 0.875, 0.7, 0.875, 0.725, 0.625, 0.025, 0.625, 0.05, 0.6096, 0.05, 0.6096, 0.025, 0.6096, 0.025, 0.6096, 0.05, 0.6, 0.05, 0.6, 0.025, 0.85, 0.7, 0.85, 0.65, 0.8596, 0.65, 0.8596, 0.7, 0.8596, 0.7, 0.8596, 0.65, 0.875, 0.65, 0.875, 0.7, 0.625, 0.05, 0.625, 0.1, 0.6096, 0.1, 0.6096, 0.05, 0.6096, 0.05, 0.6096, 0.1, 0.6, 0.1, 0.6, 0.05, 0.85, 0.65, 0.85, 0.6, 0.8596, 0.6, 0.8596, 0.65, 0.8596, 0.65, 0.8596, 0.6, 0.875, 0.6, 0.875, 0.65, 0.625, 0.1, 0.625, 0.15, 0.6096, 0.15, 0.6096, 0.1, 0.6096, 0.1, 0.6096, 0.15, 0.6, 0.15, 0.6, 0.1, 0.85, 0.6, 0.85, 0.55, 0.8596, 0.55, 0.8596, 0.6, 0.8596, 0.6, 0.8596, 0.55, 0.875, 0.55, 0.875, 0.6, 0.625, 0.15, 0.625, 0.2, 0.6096, 0.2, 0.6096, 0.15, 0.6096, 0.15, 0.6096, 0.2, 0.6, 0.2, 0.6, 0.15, 0.35, 0.725, 0.35, 0.7, 0.3596, 0.7, 0.3596, 0.725, 0.3596, 0.725, 0.3596, 0.7, 0.375, 0.7, 0.375, 0.725, 0.375, 0.725, 0.375, 0.7, 0.3904, 0.7, 0.3904, 0.725, 0.3904, 0.725, 0.3904, 0.7, 0.4, 0.7, 0.4, 0.725, 0.35, 0.7, 0.35, 0.65, 0.3596, 0.65, 0.3596, 0.7, 0.3596, 0.7, 0.3596, 0.65, 0.375, 0.65, 0.375, 0.7, 0.375, 0.7, 0.375, 0.65, 0.3904, 0.65, 0.3904, 0.7, 0.3904, 0.7, 0.3904, 0.65, 0.4, 0.65, 0.4, 0.7, 0.35, 0.65, 0.35, 0.6, 0.3596, 0.6, 0.3596, 0.65, 0.3596, 0.65, 0.3596, 0.6, 0.375, 0.6, 0.375, 0.65, 0.375, 0.65, 0.375, 0.6, 0.3904, 0.6, 0.3904, 0.65, 0.3904, 0.65, 0.3904, 0.6, 0.4, 0.6, 0.4, 0.65, 0.35, 0.6, 0.35, 0.55, 0.3596, 0.55, 0.3596, 0.6, 0.3596, 0.6, 0.3596, 0.55, 0.375, 0.55, 0.375, 0.6, 0.375, 0.6, 0.375, 0.55, 0.3904, 0.55, 0.3904, 0.6, 0.3904, 0.6, 0.3904, 0.55, 0.4, 0.55, 0.4, 0.6, 0.65, 0.525, 0.65, 0.55, 0.6404, 0.55, 0.6404, 0.525, 0.6404, 0.525, 0.6404, 0.55, 0.625, 0.55, 0.625, 0.525, 0.625, 0.525, 0.625, 0.55, 0.6096, 0.55, 0.6096, 0.525, 0.6096, 0.525, 0.6096, 0.55, 0.6, 0.55, 0.6, 0.525, 0.65, 0.55, 0.65, 0.6, 0.6404, 0.6, 0.6404, 0.55, 0.6404, 0.55, 0.6404, 0.6, 0.625, 0.6, 0.625, 0.55, 0.625, 0.55, 0.625, 0.6, 0.6096, 0.6, 0.6096, 0.55, 0.6096, 0.55, 0.6096, 0.6, 0.6, 0.6, 0.6, 0.55, 0.65, 0.6, 0.65, 0.65, 0.6404, 0.65, 0.6404, 0.6, 0.6404, 0.6, 0.6404, 0.65, 0.625, 0.65, 0.625, 0.6, 0.625, 0.6, 0.625, 0.65, 0.6096, 0.65, 0.6096, 0.6, 0.6096, 0.6, 0.6096, 0.65, 0.6, 0.65, 0.6, 0.6, 0.65, 0.65, 0.65, 0.7, 0.6404, 0.7, 0.6404, 0.65, 0.6404, 0.65, 0.6404, 0.7, 0.625, 0.7, 0.625, 0.65, 0.625, 0.65, 0.625, 0.7, 0.6096, 0.7, 0.6096, 0.65, 0.6096, 0.65, 0.6096, 0.7, 0.6, 0.7, 0.6, 0.65, 0.4, 0.975, 0.425, 0.975, 0.425, 0.9846, 0.4, 0.9846, 0.4, 0.9846, 0.425, 0.9846, 0.425, 1.0, 0.4, 1.0, 0.4, 0.0, 0.425, 0.0, 0.425, 0.01543, 0.4, 0.01543, 0.4, 0.01543, 0.425, 0.01543, 0.425, 0.025, 0.4, 0.025, 0.425, 0.975, 0.475, 0.975, 0.475, 0.9846, 0.425, 0.9846, 0.425, 0.9846, 0.475, 0.9846, 0.475, 1.0, 0.425, 1.0, 0.425, 0.0, 0.475, 0.0, 0.475, 0.01543, 0.425, 0.01543, 0.425, 0.01543, 0.475, 0.01543, 0.475, 0.025, 0.425, 0.025, 0.475, 0.975, 0.525, 0.975, 0.525, 0.9846, 0.475, 0.9846, 0.475, 0.9846, 0.525, 0.9846, 0.525, 1.0, 0.475, 1.0, 0.475, 0.0, 0.525, 0.0, 0.525, 0.01543, 0.475, 0.01543, 0.475, 0.01543, 0.525, 0.01543, 0.525, 0.025, 0.475, 0.025, 0.525, 0.975, 0.575, 0.975, 0.575, 0.9846, 0.525, 0.9846, 0.525, 0.9846, 0.575, 0.9846, 0.575, 1.0, 0.525, 1.0, 0.525, 0.0, 0.575, 0.0, 0.575, 0.01543, 0.525, 0.01543, 0.525, 0.01543, 0.575, 0.01543, 0.575, 0.025, 0.525, 0.025, 0.6, 0.275, 0.575, 0.275, 0.575, 0.2654, 0.6, 0.2654, 0.6, 0.2654, 0.575, 0.2654, 0.575, 0.25, 0.6, 0.25, 0.6, 0.25, 0.575, 0.25, 0.575, 0.2346, 0.6, 0.2346, 0.6, 0.2346, 0.575, 0.2346, 0.575, 0.225, 0.6, 0.225, 0.575, 0.275, 0.525, 0.275, 0.525, 0.2654, 0.575, 0.2654, 0.575, 0.2654, 0.525, 0.2654, 0.525, 0.25, 0.575, 0.25, 0.575, 0.25, 0.525, 0.25, 0.525, 0.2346, 0.575, 0.2346, 0.575, 0.2346, 0.525, 0.2346, 0.525, 0.225, 0.575, 0.225, 0.525, 0.275, 0.475, 0.275, 0.475, 0.2654, 0.525, 0.2654, 0.525, 0.2654, 0.475, 0.2654, 0.475, 0.25, 0.525, 0.25, 0.525, 0.25, 0.475, 0.25, 0.475, 0.2346, 0.525, 0.2346, 0.525, 0.2346, 0.475, 0.2346, 0.475, 0.225, 0.525, 0.225, 0.475, 0.275, 0.425, 0.275, 0.425, 0.2654, 0.475, 0.2654, 0.475, 0.2654, 0.425, 0.2654, 0.425, 0.25, 0.475, 0.25, 0.475, 0.25, 0.425, 0.25, 0.425, 0.2346, 0.475, 0.2346, 0.475, 0.2346, 0.425, 0.2346, 0.425, 0.225, 0.475, 0.225, 0.6, 0.525, 0.575, 0.525, 0.575, 0.5154, 0.6, 0.5154, 0.6, 0.5154, 0.575, 0.5154, 0.575, 0.5, 0.6, 0.5, 0.6, 0.5, 0.575, 0.5, 0.575, 0.4846, 0.6, 0.4846, 0.6, 0.4846, 0.575, 0.4846, 0.575, 0.475, 0.6, 0.475, 0.575, 0.525, 0.525, 0.525, 0.525, 0.5154, 0.575, 0.5154, 0.575, 0.5154, 0.525, 0.5154, 0.525, 0.5, 0.575, 0.5, 0.575, 0.5, 0.525, 0.5, 0.525, 0.4846, 0.575, 0.4846, 0.575, 0.4846, 0.525, 0.4846, 0.525, 0.475, 0.575, 0.475, 0.525, 0.525, 0.475, 0.525, 0.475, 0.5154, 0.525, 0.5154, 0.525, 0.5154, 0.475, 0.5154, 0.475, 0.5, 0.525, 0.5, 0.525, 0.5, 0.475, 0.5, 0.475, 0.4846, 0.525, 0.4846, 0.525, 0.4846, 0.475, 0.4846, 0.475, 0.475, 0.525, 0.475, 0.475, 0.525, 0.425, 0.525, 0.425, 0.5154, 0.475, 0.5154, 0.475, 0.5154, 0.425, 0.5154, 0.425, 0.5, 0.475, 0.5, 0.475, 0.5, 0.425, 0.5, 0.425, 0.4846, 0.475, 0.4846, 0.475, 0.4846, 0.425, 0.4846, 0.425, 0.475, 0.475, 0.475, 0.6, 0.775, 0.575, 0.775, 0.575, 0.7654, 0.6, 0.7654, 0.6, 0.7654, 0.575, 0.7654, 0.575, 0.75, 0.6, 0.75, 0.6, 0.75, 0.575, 0.75, 0.575, 0.7346, 0.6, 0.7346, 0.6, 0.7346, 0.575, 0.7346, 0.575, 0.725, 0.6, 0.725, 0.575, 0.775, 0.525, 0.775, 0.525, 0.7654, 0.575, 0.7654, 0.575, 0.7654, 0.525, 0.7654, 0.525, 0.75, 0.575, 0.75, 0.575, 0.75, 0.525, 0.75, 0.525, 0.7346, 0.575, 0.7346, 0.575, 0.7346, 0.525, 0.7346, 0.525, 0.725, 0.575, 0.725, 0.525, 0.775, 0.475, 0.775, 0.475, 0.7654, 0.525, 0.7654, 0.525, 0.7654, 0.475, 0.7654, 0.475, 0.75, 0.525, 0.75, 0.525, 0.75, 0.475, 0.75, 0.475, 0.7346, 0.525, 0.7346, 0.525, 0.7346, 0.475, 0.7346, 0.475, 0.725, 0.525, 0.725, 0.475, 0.775, 0.425, 0.775, 0.425, 0.7654, 0.475, 0.7654, 0.475, 0.7654, 0.425, 0.7654, 0.425, 0.75, 0.475, 0.75, 0.475, 0.75, 0.425, 0.75, 0.425, 0.7346, 0.475, 0.7346, 0.475, 0.7346, 0.425, 0.7346, 0.425, 0.725, 0.475, 0.725, 0.4, 0.025, 0.425, 0.025, 0.425, 0.05, 0.4, 0.05, 0.2251, 0.6, 0.2751, 0.6, 0.2714, 0.6037, 0.2289, 0.6037, 0.2751, 0.6, 0.2751, 0.65, 0.2714, 0.6463, 0.2714, 0.6037, 0.2751, 0.65, 0.2251, 0.65, 0.2289, 0.6463, 0.2714, 0.6463, 0.2251, 0.65, 0.2251, 0.6, 0.2289, 0.6037, 0.2289, 0.6463, 0.7749, 0.55, 0.8249, 0.55, 0.8211, 0.5537, 0.7786, 0.5537, 0.8249, 0.55, 0.8249, 0.6, 0.8211, 0.5963, 0.8211, 0.5537, 0.8249, 0.6, 0.7749, 0.6, 0.7786, 0.5963, 0.8211, 0.5963, 0.7749, 0.6, 0.7749, 0.55, 0.7786, 0.5537, 0.7786, 0.5963, 0.7749, 0.6, 0.8249, 0.6, 0.8211, 0.6038, 0.7786, 0.6037, 0.8249, 0.6, 0.8249, 0.65, 0.8211, 0.6463, 0.8211, 0.6038, 0.8249, 0.65, 0.7749, 0.65, 0.7786, 0.6463, 0.8211, 0.6463, 0.7749, 0.65, 0.7749, 0.6, 0.7786, 0.6037, 0.7786, 0.6463, 0.7749, 0.65, 0.8249, 0.65, 0.8211, 0.6538, 0.7786, 0.6538, 0.8249, 0.65, 0.8249, 0.7, 0.8211, 0.6962, 0.8211, 0.6538, 0.8249, 0.7, 0.7749, 0.7, 0.7786, 0.6963, 0.8211, 0.6962, 0.7749, 0.7, 0.7749, 0.65, 0.7786, 0.6538, 0.7786, 0.6963, 0.6749, 0.55, 0.7249, 0.55, 0.7211, 0.5538, 0.6786, 0.5537, 0.7249, 0.55, 0.7249, 0.6, 0.7211, 0.5962, 0.7211, 0.5538, 0.7249, 0.6, 0.6749, 0.6, 0.6786, 0.5963, 0.7211, 0.5962, 0.6749, 0.6, 0.6749, 0.55, 0.6786, 0.5537, 0.6786, 0.5963, 0.6749, 0.6, 0.7249, 0.6, 0.7211, 0.6037, 0.6786, 0.6038, 0.7249, 0.6, 0.7249, 0.65, 0.7211, 0.6463, 0.7211, 0.6037, 0.7249, 0.65, 0.6749, 0.65, 0.6786, 0.6462, 0.7211, 0.6463, 0.6749, 0.65, 0.6749, 0.6, 0.6786, 0.6038, 0.6786, 0.6462, 0.6749, 0.65, 0.7249, 0.65, 0.7211, 0.6538, 0.6786, 0.6538, 0.7249, 0.65, 0.7249, 0.7, 0.7211, 0.6963, 0.7211, 0.6538, 0.7249, 0.7, 0.6749, 0.7, 0.6786, 0.6962, 0.7211, 0.6963, 0.6749, 0.7, 0.6749, 0.65, 0.6786, 0.6538, 0.6786, 0.6962, 0.425, 0.15, 0.475, 0.15, 0.4712, 0.1538, 0.4287, 0.1538, 0.475, 0.15, 0.475, 0.2, 0.4712, 0.1962, 0.4712, 0.1538, 0.475, 0.2, 0.425, 0.2, 0.4287, 0.1962, 0.4712, 0.1962, 0.425, 0.2, 0.425, 0.15, 0.4287, 0.1538, 0.4287, 0.1962, 0.525, 0.15, 0.575, 0.15, 0.5713, 0.1538, 0.5288, 0.1538, 0.575, 0.15, 0.575, 0.2, 0.5712, 0.1963, 0.5713, 0.1538, 0.575, 0.2, 0.525, 0.2, 0.5288, 0.1963, 0.5712, 0.1963, 0.525, 0.2, 0.525, 0.15, 0.5288, 0.1538, 0.5288, 0.1963, 0.425, 0.05, 0.475, 0.05, 0.4712, 0.05375, 0.4287, 0.05375, 0.475, 0.05, 0.475, 0.1, 0.4712, 0.09625, 0.4712, 0.05375, 0.475, 0.1, 0.425, 0.1, 0.4287, 0.09625, 0.4712, 0.09625, 0.425, 0.1, 0.425, 0.05, 0.4287, 0.05375, 0.4287, 0.09625, 0.525, 0.05, 0.575, 0.05, 0.5712, 0.05375, 0.5288, 0.05375, 0.575, 0.05, 0.575, 0.1, 0.5712, 0.09625, 0.5712, 0.05375, 0.575, 0.1, 0.525, 0.1, 0.5288, 0.09625, 0.5712, 0.09625, 0.525, 0.1, 0.525, 0.05, 0.5288, 0.05375, 0.5288, 0.09625, 0.525, 0.65, 0.575, 0.65, 0.5713, 0.6538, 0.5288, 0.6538, 0.575, 0.65, 0.575, 0.7, 0.5712, 0.6963, 0.5713, 0.6538, 0.575, 0.7, 0.525, 0.7, 0.5288, 0.6963, 0.5712, 0.6963, 0.525, 0.7, 0.525, 0.65, 0.5288, 0.6538, 0.5288, 0.6963, 0.475, 0.6, 0.525, 0.6, 0.5212, 0.6037, 0.4787, 0.6037, 0.525, 0.6, 0.525, 0.65, 0.5212, 0.6463, 0.5212, 0.6037, 0.525, 0.65, 0.475, 0.65, 0.4787, 0.6463, 0.5212, 0.6463, 0.475, 0.65, 0.475, 0.6, 0.4787, 0.6037, 0.4787, 0.6463, 0.425, 0.55, 0.475, 0.55, 0.4712, 0.5537, 0.4287, 0.5537, 0.475, 0.55, 0.475, 0.6, 0.4712, 0.5962, 0.4712, 0.5537, 0.475, 0.6, 0.425, 0.6, 0.4287, 0.5963, 0.4712, 0.5962, 0.425, 0.6, 0.425, 0.55, 0.4287, 0.5537, 0.4287, 0.5963, 0.425, 0.4001, 0.475, 0.4001, 0.4712, 0.4039, 0.4287, 0.4039, 0.475, 0.4001, 0.475, 0.4501, 0.4712, 0.4464, 0.4712, 0.4039, 0.475, 0.4501, 0.425, 0.4501, 0.4287, 0.4464, 0.4712, 0.4464, 0.425, 0.4501, 0.425, 0.4001, 0.4287, 0.4039, 0.4287, 0.4464, 0.525, 0.4001, 0.575, 0.4001, 0.5713, 0.4039, 0.5288, 0.4039, 0.575, 0.4001, 0.575, 0.4501, 0.5712, 0.4464, 0.5713, 0.4039, 0.575, 0.4501, 0.525, 0.4501, 0.5288, 0.4464, 0.5712, 0.4464, 0.525, 0.4501, 0.525, 0.4001, 0.5288, 0.4039, 0.5288, 0.4464, 0.475, 0.3501, 0.525, 0.3501, 0.5212, 0.3539, 0.4787, 0.3539, 0.525, 0.3501, 0.525, 0.4001, 0.5212, 0.3964, 0.5212, 0.3539, 0.525, 0.4001, 0.475, 0.4001, 0.4787, 0.3964, 0.5212, 0.3964, 0.475, 0.4001, 0.475, 0.3501, 0.4787, 0.3539, 0.4787, 0.3964, 0.425, 0.3001, 0.475, 0.3001, 0.4712, 0.3039, 0.4287, 0.3039, 0.475, 0.3001, 0.475, 0.3501, 0.4712, 0.3464, 0.4712, 0.3039, 0.475, 0.3501, 0.425, 0.3501, 0.4287, 0.3464, 0.4712, 0.3464, 0.425, 0.3501, 0.425, 0.3001, 0.4287, 0.3039, 0.4287, 0.3464, 0.525, 0.3001, 0.575, 0.3001, 0.5712, 0.3039, 0.5288, 0.3039, 0.575, 0.3001, 0.575, 0.3501, 0.5712, 0.3464, 0.5712, 0.3039, 0.575, 0.3501, 0.525, 0.3501, 0.5288, 0.3464, 0.5712, 0.3464, 0.525, 0.3501, 0.525, 0.3001, 0.5288, 0.3039, 0.5288, 0.3464, 0.525, 0.8999, 0.575, 0.8999, 0.5713, 0.9036, 0.5288, 0.9036, 0.575, 0.8999, 0.575, 0.9499, 0.5712, 0.9461, 0.5713, 0.9036, 0.575, 0.9499, 0.525, 0.9499, 0.5288, 0.9461, 0.5712, 0.9461, 0.525, 0.9499, 0.525, 0.8999, 0.5288, 0.9036, 0.5288, 0.9461, 0.425, 0.7999, 0.475, 0.7999, 0.4712, 0.8036, 0.4287, 0.8036, 0.475, 0.7999, 0.475, 0.8499, 0.4712, 0.8461, 0.4712, 0.8036, 0.475, 0.8499, 0.425, 0.8499, 0.4287, 0.8461, 0.4712, 0.8461, 0.425, 0.8499, 0.425, 0.7999, 0.4287, 0.8036, 0.4287, 0.8461, 0.2476, 0.6225, 0.2526, 0.6225, 0.2526, 0.6275, 0.2476, 0.6275, 0.7974, 0.5725, 0.8024, 0.5725, 0.8024, 0.5775, 0.7974, 0.5775, 0.7974, 0.6225, 0.8024, 0.6225, 0.8024, 0.6275, 0.7974, 0.6275, 0.7974, 0.6725, 0.8024, 0.6725, 0.8024, 0.6775, 0.7974, 0.6775, 0.6974, 0.5725, 0.7024, 0.5725, 0.7024, 0.5775, 0.6974, 0.5775, 0.6974, 0.6225, 0.7024, 0.6225, 0.7024, 0.6275, 0.6974, 0.6275, 0.6974, 0.6725, 0.7024, 0.6725, 0.7024, 0.6775, 0.6974, 0.6775, 0.4475, 0.1725, 0.4525, 0.1725, 0.4525, 0.1775, 0.4475, 0.1775, 0.5475, 0.1725, 0.5525, 0.1725, 0.5525, 0.1775, 0.5475, 0.1775, 0.4475, 0.0725, 0.4525, 0.0725, 0.4525, 0.0775, 0.4475, 0.0775, 0.5475, 0.0725, 0.5525, 0.0725, 0.5525, 0.0775, 0.5475, 0.0775, 0.5475, 0.6725, 0.5525, 0.6725, 0.5525, 0.6775, 0.5475, 0.6775, 0.4975, 0.6225, 0.5025, 0.6225, 0.5025, 0.6275, 0.4975, 0.6275, 0.4475, 0.5725, 0.4525, 0.5725, 0.4525, 0.5775, 0.4475, 0.5775, 0.4475, 0.4226, 0.4525, 0.4226, 0.4525, 0.4276, 0.4475, 0.4276, 0.5475, 0.4226, 0.5525, 0.4226, 0.5525, 0.4276, 0.5475, 0.4276, 0.4975, 0.3726, 0.5025, 0.3726, 0.5025, 0.3776, 0.4975, 0.3776, 0.4475, 0.3226, 0.4525, 0.3226, 0.4525, 0.3276, 0.4475, 0.3276, 0.5475, 0.3226, 0.5525, 0.3226, 0.5525, 0.3276, 0.5475, 0.3276, 0.5475, 0.9224, 0.5525, 0.9224, 0.5525, 0.9274, 0.5475, 0.9274, 0.4475, 0.8224, 0.4525, 0.8224, 0.4525, 0.8274, 0.4475, 0.8274, 0.7786, 0.6963, 0.7786, 0.6538, 0.7786, 0.6538, 0.7786, 0.6963, 0.5212, 0.3539, 0.5212, 0.3964, 0.5212, 0.3964, 0.5212, 0.3539, 0.4287, 0.5537, 0.4712, 0.5537, 0.4712, 0.5537, 0.4287, 0.5537, 0.8211, 0.6538, 0.8211, 0.6962, 0.8211, 0.6962, 0.8211, 0.6538, 0.5212, 0.3964, 0.4787, 0.3964, 0.4787, 0.3964, 0.5212, 0.3964, 0.2289, 0.6037, 0.2714, 0.6037, 0.2714, 0.6037, 0.2289, 0.6037, 0.4287, 0.5963, 0.4287, 0.5537, 0.4287, 0.5537, 0.4287, 0.5963, 0.8211, 0.6962, 0.7786, 0.6963, 0.7786, 0.6963, 0.8211, 0.6962, 0.2289, 0.6463, 0.2289, 0.6037, 0.2289, 0.6037, 0.2289, 0.6463, 0.4712, 0.5537, 0.4712, 0.5962, 0.4712, 0.5962, 0.4712, 0.5537, 0.5288, 0.05375, 0.5712, 0.05375, 0.5712, 0.05375, 0.5288, 0.05375, 0.2714, 0.6037, 0.2714, 0.6463, 0.2714, 0.6463, 0.2714, 0.6037, 0.4712, 0.5962, 0.4287, 0.5963, 0.4287, 0.5963, 0.4712, 0.5962, 0.5288, 0.09625, 0.5288, 0.05375, 0.5288, 0.05375, 0.5288, 0.09625, 0.4287, 0.8036, 0.4712, 0.8036, 0.4712, 0.8036, 0.4287, 0.8036, 0.2714, 0.6463, 0.2289, 0.6463, 0.2289, 0.6463, 0.2714, 0.6463, 0.5712, 0.05375, 0.5712, 0.09625, 0.5712, 0.09625, 0.5712, 0.05375, 0.4287, 0.1538, 0.4712, 0.1538, 0.4712, 0.1538, 0.4287, 0.1538, 0.4287, 0.8461, 0.4287, 0.8036, 0.4287, 0.8036, 0.4287, 0.8461, 0.5712, 0.09625, 0.5288, 0.09625, 0.5288, 0.09625, 0.5712, 0.09625, 0.4287, 0.1962, 0.4287, 0.1538, 0.4287, 0.1538, 0.4287, 0.1962, 0.4712, 0.8036, 0.4712, 0.8461, 0.4712, 0.8461, 0.4712, 0.8036, 0.4287, 0.3039, 0.4712, 0.3039, 0.4712, 0.3039, 0.4287, 0.3039, 0.4712, 0.1538, 0.4712, 0.1962, 0.4712, 0.1962, 0.4712, 0.1538, 0.4712, 0.8461, 0.4287, 0.8461, 0.4287, 0.8461, 0.4712, 0.8461, 0.6786, 0.5537, 0.7211, 0.5538, 0.7211, 0.5538, 0.6786, 0.5537, 0.4287, 0.3464, 0.4287, 0.3039, 0.4287, 0.3039, 0.4287, 0.3464, 0.4712, 0.1962, 0.4287, 0.1962, 0.4287, 0.1962, 0.4712, 0.1962, 0.6786, 0.5963, 0.6786, 0.5537, 0.6786, 0.5537, 0.6786, 0.5963, 0.4712, 0.3039, 0.4712, 0.3464, 0.4712, 0.3464, 0.4712, 0.3039, 0.4287, 0.4039, 0.4712, 0.4039, 0.4712, 0.4039, 0.4287, 0.4039, 0.7211, 0.5538, 0.7211, 0.5962, 0.7211, 0.5962, 0.7211, 0.5538, 0.4712, 0.3464, 0.4287, 0.3464, 0.4287, 0.3464, 0.4712, 0.3464, 0.7786, 0.5537, 0.8211, 0.5537, 0.8211, 0.5537, 0.7786, 0.5537, 0.4287, 0.4464, 0.4287, 0.4039, 0.4287, 0.4039, 0.4287, 0.4464, 0.7211, 0.5962, 0.6786, 0.5963, 0.6786, 0.5963, 0.7211, 0.5962, 0.7786, 0.5963, 0.7786, 0.5537, 0.7786, 0.5537, 0.7786, 0.5963, 0.4712, 0.4039, 0.4712, 0.4464, 0.4712, 0.4464, 0.4712, 0.4039, 0.5288, 0.6538, 0.5713, 0.6538, 0.5713, 0.6538, 0.5288, 0.6538, 0.8211, 0.5537, 0.8211, 0.5963, 0.8211, 0.5963, 0.8211, 0.5537, 0.4712, 0.4464, 0.4287, 0.4464, 0.4287, 0.4464, 0.4712, 0.4464, 0.5288, 0.6963, 0.5288, 0.6538, 0.5288, 0.6538, 0.5288, 0.6963, 0.8211, 0.5963, 0.7786, 0.5963, 0.7786, 0.5963, 0.8211, 0.5963, 0.5713, 0.6538, 0.5712, 0.6963, 0.5712, 0.6963, 0.5713, 0.6538, 0.5288, 0.1538, 0.5713, 0.1538, 0.5713, 0.1538, 0.5288, 0.1538, 0.5712, 0.6963, 0.5288, 0.6963, 0.5288, 0.6963, 0.5712, 0.6963, 0.5288, 0.1963, 0.5288, 0.1538, 0.5288, 0.1538, 0.5288, 0.1963, 0.5288, 0.3039, 0.5712, 0.3039, 0.5712, 0.3039, 0.5288, 0.3039, 0.5713, 0.1538, 0.5712, 0.1963, 0.5712, 0.1963, 0.5713, 0.1538, 0.6786, 0.6038, 0.7211, 0.6037, 0.7211, 0.6037, 0.6786, 0.6038, 0.5288, 0.3464, 0.5288, 0.3039, 0.5288, 0.3039, 0.5288, 0.3464, 0.5712, 0.1963, 0.5288, 0.1963, 0.5288, 0.1963, 0.5712, 0.1963, 0.6786, 0.6462, 0.6786, 0.6038, 0.6786, 0.6038, 0.6786, 0.6462, 0.5712, 0.3039, 0.5712, 0.3464, 0.5712, 0.3464, 0.5712, 0.3039, 0.5288, 0.4039, 0.5713, 0.4039, 0.5713, 0.4039, 0.5288, 0.4039, 0.7211, 0.6037, 0.7211, 0.6463, 0.7211, 0.6463, 0.7211, 0.6037, 0.5712, 0.3464, 0.5288, 0.3464, 0.5288, 0.3464, 0.5712, 0.3464, 0.7786, 0.6037, 0.8211, 0.6038, 0.8211, 0.6038, 0.7786, 0.6037, 0.5288, 0.4464, 0.5288, 0.4039, 0.5288, 0.4039, 0.5288, 0.4464, 0.7211, 0.6463, 0.6786, 0.6462, 0.6786, 0.6462, 0.7211, 0.6463, 0.7786, 0.6463, 0.7786, 0.6037, 0.7786, 0.6037, 0.7786, 0.6463, 0.5713, 0.4039, 0.5712, 0.4464, 0.5712, 0.4464, 0.5713, 0.4039, 0.4787, 0.6037, 0.5212, 0.6037, 0.5212, 0.6037, 0.4787, 0.6037, 0.2289, 0.6037, 0.2714, 0.6037, 0.2526, 0.6225, 0.2476, 0.6225, 0.2714, 0.6037, 0.2714, 0.6463, 0.2526, 0.6275, 0.2526, 0.6225, 0.2714, 0.6463, 0.2289, 0.6463, 0.2476, 0.6275, 0.2526, 0.6275, 0.2289, 0.6463, 0.2289, 0.6037, 0.2476, 0.6225, 0.2476, 0.6275, 0.7786, 0.5537, 0.8211, 0.5537, 0.8024, 0.5725, 0.7974, 0.5725, 0.8211, 0.5537, 0.8211, 0.5963, 0.8024, 0.5775, 0.8024, 0.5725, 0.8211, 0.5963, 0.7786, 0.5963, 0.7974, 0.5775, 0.8024, 0.5775, 0.7786, 0.5963, 0.7786, 0.5537, 0.7974, 0.5725, 0.7974, 0.5775, 0.7786, 0.6037, 0.8211, 0.6038, 0.8024, 0.6225, 0.7974, 0.6225, 0.8211, 0.6038, 0.8211, 0.6463, 0.8024, 0.6275, 0.8024, 0.6225, 0.8211, 0.6463, 0.7786, 0.6463, 0.7974, 0.6275, 0.8024, 0.6275, 0.7786, 0.6463, 0.7786, 0.6037, 0.7974, 0.6225, 0.7974, 0.6275, 0.7786, 0.6538, 0.8211, 0.6538, 0.8024, 0.6725, 0.7974, 0.6725, 0.8211, 0.6538, 0.8211, 0.6962, 0.8024, 0.6775, 0.8024, 0.6725, 0.8211, 0.6962, 0.7786, 0.6963, 0.7974, 0.6775, 0.8024, 0.6775, 0.7786, 0.6963, 0.7786, 0.6538, 0.7974, 0.6725, 0.7974, 0.6775, 0.6786, 0.5537, 0.7211, 0.5538, 0.7024, 0.5725, 0.6974, 0.5725, 0.7211, 0.5538, 0.7211, 0.5962, 0.7024, 0.5775, 0.7024, 0.5725, 0.7211, 0.5962, 0.6786, 0.5963, 0.6974, 0.5775, 0.7024, 0.5775, 0.6786, 0.5963, 0.6786, 0.5537, 0.6974, 0.5725, 0.6974, 0.5775, 0.6786, 0.6038, 0.7211, 0.6037, 0.7024, 0.6225, 0.6974, 0.6225, 0.7211, 0.6037, 0.7211, 0.6463, 0.7024, 0.6275, 0.7024, 0.6225, 0.7211, 0.6463, 0.6786, 0.6462, 0.6974, 0.6275, 0.7024, 0.6275, 0.6786, 0.6462, 0.6786, 0.6038, 0.6974, 0.6225, 0.6974, 0.6275, 0.6786, 0.6538, 0.7211, 0.6538, 0.7024, 0.6725, 0.6974, 0.6725, 0.7211, 0.6538, 0.7211, 0.6963, 0.7024, 0.6775, 0.7024, 0.6725, 0.7211, 0.6963, 0.6786, 0.6962, 0.6974, 0.6775, 0.7024, 0.6775, 0.6786, 0.6962, 0.6786, 0.6538, 0.6974, 0.6725, 0.6974, 0.6775, 0.4287, 0.1538, 0.4712, 0.1538, 0.4525, 0.1725, 0.4475, 0.1725, 0.4712, 0.1538, 0.4712, 0.1962, 0.4525, 0.1775, 0.4525, 0.1725, 0.4712, 0.1962, 0.4287, 0.1962, 0.4475, 0.1775, 0.4525, 0.1775, 0.4287, 0.1962, 0.4287, 0.1538, 0.4475, 0.1725, 0.4475, 0.1775, 0.5288, 0.1538, 0.5713, 0.1538, 0.5525, 0.1725, 0.5475, 0.1725, 0.5713, 0.1538, 0.5712, 0.1963, 0.5525, 0.1775, 0.5525, 0.1725, 0.5712, 0.1963, 0.5288, 0.1963, 0.5475, 0.1775, 0.5525, 0.1775, 0.5288, 0.1963, 0.5288, 0.1538, 0.5475, 0.1725, 0.5475, 0.1775, 0.4287, 0.05375, 0.4712, 0.05375, 0.4525, 0.0725, 0.4475, 0.0725, 0.4712, 0.05375, 0.4712, 0.09625, 0.4525, 0.0775, 0.4525, 0.0725, 0.4712, 0.09625, 0.4287, 0.09625, 0.4475, 0.0775, 0.4525, 0.0775, 0.4287, 0.09625, 0.4287, 0.05375, 0.4475, 0.0725, 0.4475, 0.0775, 0.5288, 0.05375, 0.5712, 0.05375, 0.5525, 0.0725, 0.5475, 0.0725, 0.5712, 0.05375, 0.5712, 0.09625, 0.5525, 0.0775, 0.5525, 0.0725, 0.5712, 0.09625, 0.5288, 0.09625, 0.5475, 0.0775, 0.5525, 0.0775, 0.5288, 0.09625, 0.5288, 0.05375, 0.5475, 0.0725, 0.5475, 0.0775, 0.5288, 0.6538, 0.5713, 0.6538, 0.5525, 0.6725, 0.5475, 0.6725, 0.5713, 0.6538, 0.5712, 0.6963, 0.5525, 0.6775, 0.5525, 0.6725, 0.5712, 0.6963, 0.5288, 0.6963, 0.5475, 0.6775, 0.5525, 0.6775, 0.5288, 0.6963, 0.5288, 0.6538, 0.5475, 0.6725, 0.5475, 0.6775, 0.4787, 0.6037, 0.5212, 0.6037, 0.5025, 0.6225, 0.4975, 0.6225, 0.5212, 0.6037, 0.5212, 0.6463, 0.5025, 0.6275, 0.5025, 0.6225, 0.5212, 0.6463, 0.4787, 0.6463, 0.4975, 0.6275, 0.5025, 0.6275, 0.4787, 0.6463, 0.4787, 0.6037, 0.4975, 0.6225, 0.4975, 0.6275, 0.4287, 0.5537, 0.4712, 0.5537, 0.4525, 0.5725, 0.4475, 0.5725, 0.4712, 0.5537, 0.4712, 0.5962, 0.4525, 0.5775, 0.4525, 0.5725, 0.4712, 0.5962, 0.4287, 0.5963, 0.4475, 0.5775, 0.4525, 0.5775, 0.4287, 0.5963, 0.4287, 0.5537, 0.4475, 0.5725, 0.4475, 0.5775, 0.4287, 0.4039, 0.4712, 0.4039, 0.4525, 0.4226, 0.4475, 0.4226, 0.4712, 0.4039, 0.4712, 0.4464, 0.4525, 0.4276, 0.4525, 0.4226, 0.4712, 0.4464, 0.4287, 0.4464, 0.4475, 0.4276, 0.4525, 0.4276, 0.4287, 0.4464, 0.4287, 0.4039, 0.4475, 0.4226, 0.4475, 0.4276, 0.5288, 0.4039, 0.5713, 0.4039, 0.5525, 0.4226, 0.5475, 0.4226, 0.5713, 0.4039, 0.5712, 0.4464, 0.5525, 0.4276, 0.5525, 0.4226, 0.5712, 0.4464, 0.5288, 0.4464, 0.5475, 0.4276, 0.5525, 0.4276, 0.5288, 0.4464, 0.5288, 0.4039, 0.5475, 0.4226, 0.5475, 0.4276, 0.4787, 0.3539, 0.5212, 0.3539, 0.5025, 0.3726, 0.4975, 0.3726, 0.5212, 0.3539, 0.5212, 0.3964, 0.5025, 0.3776, 0.5025, 0.3726, 0.5212, 0.3964, 0.4787, 0.3964, 0.4975, 0.3776, 0.5025, 0.3776, 0.4787, 0.3964, 0.4787, 0.3539, 0.4975, 0.3726, 0.4975, 0.3776, 0.4287, 0.3039, 0.4712, 0.3039, 0.4525, 0.3226, 0.4475, 0.3226, 0.4712, 0.3039, 0.4712, 0.3464, 0.4525, 0.3276, 0.4525, 0.3226, 0.4712, 0.3464, 0.4287, 0.3464, 0.4475, 0.3276, 0.4525, 0.3276, 0.4287, 0.3464, 0.4287, 0.3039, 0.4475, 0.3226, 0.4475, 0.3276, 0.5288, 0.3039, 0.5712, 0.3039, 0.5525, 0.3226, 0.5475, 0.3226, 0.5712, 0.3039, 0.5712, 0.3464, 0.5525, 0.3276, 0.5525, 0.3226, 0.5712, 0.3464, 0.5288, 0.3464, 0.5475, 0.3276, 0.5525, 0.3276, 0.5288, 0.3464, 0.5288, 0.3039, 0.5475, 0.3226, 0.5475, 0.3276, 0.5288, 0.9036, 0.5713, 0.9036, 0.5525, 0.9224, 0.5475, 0.9224, 0.5713, 0.9036, 0.5712, 0.9461, 0.5525, 0.9274, 0.5525, 0.9224, 0.5712, 0.9461, 0.5288, 0.9461, 0.5475, 0.9274, 0.5525, 0.9274, 0.5288, 0.9461, 0.5288, 0.9036, 0.5475, 0.9224, 0.5475, 0.9274, 0.4287, 0.8036, 0.4712, 0.8036, 0.4525, 0.8224, 0.4475, 0.8224, 0.4712, 0.8036, 0.4712, 0.8461, 0.4525, 0.8274, 0.4525, 0.8224, 0.4712, 0.8461, 0.4287, 0.8461, 0.4475, 0.8274, 0.4525, 0.8274, 0.4287, 0.8461, 0.4287, 0.8036, 0.4475, 0.8224, 0.4475, 0.8274])
me_cube_002.materials.append(mat_red)
me_cube_002.materials.append(mat_black)
me_cube_002.update()

# ---- objects
ob_light = bpy.data.objects.new('Light', light_light)
ob_camera = bpy.data.objects.new('Camera', cam_camera)
ob_cube = bpy.data.objects.new('Cube', me_cube_002)

# ---- transforms, parenting, visibility, modifiers, constraints
ob_light.location = (4.076, 1.005, 5.904)
ob_light.rotation_euler = (0.6503, 0.05522, 1.866)
ob_light.lock_rotations_4d = False
ob_light.empty_display_type = 'ARROWS'
ob_light.color = (0.0, 0.0, 0.0, 0.0)
ob_light.lineart.crease_threshold = 0.0
ob_camera.location = (7.359, -6.926, 4.958)
ob_camera.rotation_euler = (1.109, 0.0, 0.8149)
ob_camera.lock_rotations_4d = False
ob_camera.empty_display_type = 'ARROWS'
ob_camera.color = (0.0, 0.0, 0.0, 0.0)
ob_camera.display_type = 'WIRE'
ob_camera.lineart.crease_threshold = 0.0
ob_cube.location = (0.0, 0.0, 1.0)
_m = ob_cube.modifiers.new('Subdivision', 'SUBSURF')
_m.levels = 3
_m.render_levels = 3

# ---- collection membership
col_collection.objects.link(ob_light)
col_collection.objects.link(ob_camera)
col_collection.objects.link(ob_cube)

# ---- scene / render settings (as saved in the file)
scene.camera = ob_camera
scene.frame_start = 1; scene.frame_end = 250; scene.frame_set(1)
scene.render.engine = 'BLENDER_EEVEE_NEXT'
scene.cycles.sampling_pattern = 'TABULATED_SOBOL'
scene.view_settings.view_transform = 'Filmic'
bpy.context.view_layer.update()
